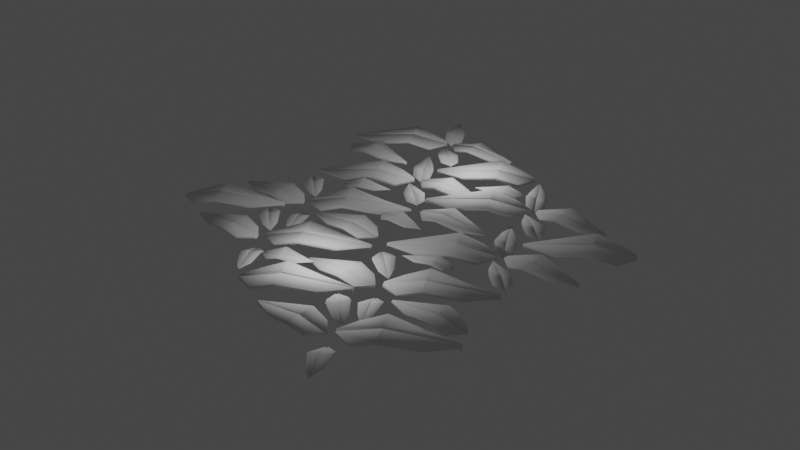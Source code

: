 # Source: Leaves.blend  (saved by Blender 3.0.42; exported with 4.5.12 LTS)
import bpy
from mathutils import Matrix  # noqa: F401  (used for matrix-valued properties, if any)

bpy.ops.wm.read_factory_settings(use_empty=True)
scene = bpy.context.scene
scene.name = 'Scene'

# ---- collections
col_collection = bpy.data.collections.new('Collection'); scene.collection.children.link(col_collection)

# ---- world
world_world = bpy.data.worlds.new('World'); scene.world = world_world
world_world.use_nodes = True; world_world.node_tree.nodes.clear()
_N = world_world.node_tree.nodes; _L = world_world.node_tree.links
n0 = _N.new('ShaderNodeOutputWorld'); n0.name = 'World Output'; n0.location = (300, 300)
n1 = _N.new('ShaderNodeBackground'); n1.name = 'Background'; n1.location = (10, 300)
n1.inputs[0].default_value = (0.05088, 0.05088, 0.05088, 1.0)
_L.new(n1.outputs[0], n0.inputs[0])
n0.is_active_output = True
world_world.color = (0.05088, 0.05088, 0.05088)
world_world.use_sun_shadow = False
world_world.sun_shadow_jitter_overblur = 0.0

# ---- lights
light_light = bpy.data.lights.new('Light', 'POINT')
light_light.transmission_factor = 0.0
light_light.energy = 1000.0
light_light.shadow_soft_size = 0.1
light_light.shadow_maximum_resolution = 0.006
light_light.use_absolute_resolution = True
light_light_004 = bpy.data.lights.new('Light.004', 'POINT')
light_light_004.transmission_factor = 0.0
light_light_004.energy = 1000.0
light_light_004.shadow_soft_size = 0.1
light_light_004.shadow_maximum_resolution = 0.006
light_light_004.use_absolute_resolution = True

# ---- meshes
me_plane = bpy.data.meshes.new('Plane')
me_plane.from_pydata([(-2.046, -1.289, -0.1328), (1.895, -1.001, -0.1328), (-2.046, 1.287, -0.1328), (1.895, 0.9992, -0.1328), (3.983, 0.003312, -0.3067), (-3.146, 0.003312, -0.3067), (-0.4562, -1.518, 0.37), (-0.4562, 1.516, 0.37), (-0.4901, 0.003312, 0.196), (-3.117, -0.1611, -0.1328), (-3.117, 0.1595, -0.1328), (4.012, 0.01854, -0.1328), (4.012, -0.02019, -0.1328), (-0.4609, -0.09041, 0.37), (-0.4609, 0.08875, 0.37)], [], [(6, 1, 12, 13), (11, 14, 8, 4), (10, 14, 7, 2), (14, 11, 3, 7), (8, 5, 9, 13), (4, 8, 13, 12), (0, 6, 13, 9), (14, 10, 5, 8)])
me_plane.polygons.foreach_set('use_smooth', [True] * 8)
_uv = me_plane.uv_layers.new(name='UVMap')
_uv.uv.foreach_set('vector', [0.4988, 0.0, 1.0, 0.0, 1.265, 0.4552, 0.4981, 0.4705, 1.265, 0.5448, 0.4981, 0.5295, 0.4897, 0.5014, 1.26, 0.5021, -0.2704, 0.5348, 0.4981, 0.5295, 0.4988, 1.0, 0.0, 1.0, 0.4981, 0.5295, 1.265, 0.5448, 1.0, 1.0, 0.4988, 1.0, 0.4897, 0.5014, -0.2788, 0.5016, -0.2704, 0.4652, 0.4981, 0.4705, 1.26, 0.5021, 0.4897, 0.5014, 0.4981, 0.4705, 1.265, 0.4552, 0.0, 0.0, 0.4988, 0.0, 0.4981, 0.4705, -0.2704, 0.4652, 0.4981, 0.5295, -0.2704, 0.5348, -0.2788, 0.5016, 0.4897, 0.5014])
me_plane.use_remesh_fix_poles = True
me_plane.use_remesh_preserve_attributes = False
me_plane.update()
me_plane_001 = bpy.data.meshes.new('Plane.001')
me_plane_001.from_pydata([(-2.046, -1.289, -0.1328), (1.895, -1.001, -0.1328), (-2.046, 1.287, -0.1328), (1.895, 0.9992, -0.1328), (3.983, 0.003312, -0.3067), (-3.146, 0.003312, -0.3067), (-0.4562, -1.518, 0.37), (-0.4562, 1.516, 0.37), (-0.4901, 0.003312, 0.196), (-3.117, -0.1611, -0.1328), (-3.117, 0.1595, -0.1328), (4.012, 0.01854, -0.1328), (4.012, -0.02019, -0.1328), (-0.4609, -0.09041, 0.37), (-0.4609, 0.08875, 0.37)], [], [(6, 1, 12, 13), (11, 14, 8, 4), (10, 14, 7, 2), (14, 11, 3, 7), (8, 5, 9, 13), (4, 8, 13, 12), (0, 6, 13, 9), (14, 10, 5, 8)])
me_plane_001.polygons.foreach_set('use_smooth', [True] * 8)
_uv = me_plane_001.uv_layers.new(name='UVMap')
_uv.uv.foreach_set('vector', [0.4988, 0.0, 1.0, 0.0, 1.265, 0.4552, 0.4981, 0.4705, 1.265, 0.5448, 0.4981, 0.5295, 0.4897, 0.5014, 1.26, 0.5021, -0.2704, 0.5348, 0.4981, 0.5295, 0.4988, 1.0, 0.0, 1.0, 0.4981, 0.5295, 1.265, 0.5448, 1.0, 1.0, 0.4988, 1.0, 0.4897, 0.5014, -0.2788, 0.5016, -0.2704, 0.4652, 0.4981, 0.4705, 1.26, 0.5021, 0.4897, 0.5014, 0.4981, 0.4705, 1.265, 0.4552, 0.0, 0.0, 0.4988, 0.0, 0.4981, 0.4705, -0.2704, 0.4652, 0.4981, 0.5295, -0.2704, 0.5348, -0.2788, 0.5016, 0.4897, 0.5014])
me_plane_001.use_remesh_fix_poles = True
me_plane_001.use_remesh_preserve_attributes = False
me_plane_001.update()
me_plane_002 = bpy.data.meshes.new('Plane.002')
me_plane_002.from_pydata([(-2.046, -1.289, -0.1328), (1.895, -1.001, -0.1328), (-2.046, 1.287, -0.1328), (1.895, 0.9992, -0.1328), (3.983, 0.003312, -0.3067), (-3.146, 0.003312, -0.3067), (-0.4562, -1.518, 0.37), (-0.4562, 1.516, 0.37), (-0.4901, 0.003312, 0.196), (-3.117, -0.1611, -0.1328), (-3.117, 0.1595, -0.1328), (4.012, 0.01854, -0.1328), (4.012, -0.02019, -0.1328), (-0.4609, -0.09041, 0.37), (-0.4609, 0.08875, 0.37)], [], [(6, 1, 12, 13), (11, 14, 8, 4), (10, 14, 7, 2), (14, 11, 3, 7), (8, 5, 9, 13), (4, 8, 13, 12), (0, 6, 13, 9), (14, 10, 5, 8)])
me_plane_002.polygons.foreach_set('use_smooth', [True] * 8)
_uv = me_plane_002.uv_layers.new(name='UVMap')
_uv.uv.foreach_set('vector', [0.4988, 0.0, 1.0, 0.0, 1.265, 0.4552, 0.4981, 0.4705, 1.265, 0.5448, 0.4981, 0.5295, 0.4897, 0.5014, 1.26, 0.5021, -0.2704, 0.5348, 0.4981, 0.5295, 0.4988, 1.0, 0.0, 1.0, 0.4981, 0.5295, 1.265, 0.5448, 1.0, 1.0, 0.4988, 1.0, 0.4897, 0.5014, -0.2788, 0.5016, -0.2704, 0.4652, 0.4981, 0.4705, 1.26, 0.5021, 0.4897, 0.5014, 0.4981, 0.4705, 1.265, 0.4552, 0.0, 0.0, 0.4988, 0.0, 0.4981, 0.4705, -0.2704, 0.4652, 0.4981, 0.5295, -0.2704, 0.5348, -0.2788, 0.5016, 0.4897, 0.5014])
me_plane_002.use_remesh_fix_poles = True
me_plane_002.use_remesh_preserve_attributes = False
me_plane_002.update()
me_plane_003 = bpy.data.meshes.new('Plane.003')
me_plane_003.from_pydata([(-2.046, -1.289, -0.1328), (1.895, -1.001, -0.1328), (-2.046, 1.287, -0.1328), (1.895, 0.9992, -0.1328), (3.983, 0.003312, -0.3067), (-3.146, 0.003312, -0.3067), (-0.4562, -1.518, 0.37), (-0.4562, 1.516, 0.37), (-0.4901, 0.003312, 0.196), (-3.117, -0.1611, -0.1328), (-3.117, 0.1595, -0.1328), (4.012, 0.01854, -0.1328), (4.012, -0.02019, -0.1328), (-0.4609, -0.09041, 0.37), (-0.4609, 0.08875, 0.37)], [], [(6, 1, 12, 13), (11, 14, 8, 4), (10, 14, 7, 2), (14, 11, 3, 7), (8, 5, 9, 13), (4, 8, 13, 12), (0, 6, 13, 9), (14, 10, 5, 8)])
me_plane_003.polygons.foreach_set('use_smooth', [True] * 8)
_uv = me_plane_003.uv_layers.new(name='UVMap')
_uv.uv.foreach_set('vector', [0.4988, 0.0, 1.0, 0.0, 1.265, 0.4552, 0.4981, 0.4705, 1.265, 0.5448, 0.4981, 0.5295, 0.4897, 0.5014, 1.26, 0.5021, -0.2704, 0.5348, 0.4981, 0.5295, 0.4988, 1.0, 0.0, 1.0, 0.4981, 0.5295, 1.265, 0.5448, 1.0, 1.0, 0.4988, 1.0, 0.4897, 0.5014, -0.2788, 0.5016, -0.2704, 0.4652, 0.4981, 0.4705, 1.26, 0.5021, 0.4897, 0.5014, 0.4981, 0.4705, 1.265, 0.4552, 0.0, 0.0, 0.4988, 0.0, 0.4981, 0.4705, -0.2704, 0.4652, 0.4981, 0.5295, -0.2704, 0.5348, -0.2788, 0.5016, 0.4897, 0.5014])
me_plane_003.use_remesh_fix_poles = True
me_plane_003.use_remesh_preserve_attributes = False
me_plane_003.update()
me_plane_004 = bpy.data.meshes.new('Plane.004')
me_plane_004.from_pydata([(-2.046, -1.289, -0.1328), (1.895, -1.001, -0.1328), (-2.046, 1.287, -0.1328), (1.895, 0.9992, -0.1328), (3.983, 0.003312, -0.3067), (-3.146, 0.003312, -0.3067), (-0.4562, -1.518, 0.37), (-0.4562, 1.516, 0.37), (-0.4901, 0.003312, 0.196), (-3.117, -0.1611, -0.1328), (-3.117, 0.1595, -0.1328), (4.012, 0.01854, -0.1328), (4.012, -0.02019, -0.1328), (-0.4609, -0.09041, 0.37), (-0.4609, 0.08875, 0.37)], [], [(6, 1, 12, 13), (11, 14, 8, 4), (10, 14, 7, 2), (14, 11, 3, 7), (8, 5, 9, 13), (4, 8, 13, 12), (0, 6, 13, 9), (14, 10, 5, 8)])
me_plane_004.polygons.foreach_set('use_smooth', [True] * 8)
_uv = me_plane_004.uv_layers.new(name='UVMap')
_uv.uv.foreach_set('vector', [0.4988, 0.0, 1.0, 0.0, 1.265, 0.4552, 0.4981, 0.4705, 1.265, 0.5448, 0.4981, 0.5295, 0.4897, 0.5014, 1.26, 0.5021, -0.2704, 0.5348, 0.4981, 0.5295, 0.4988, 1.0, 0.0, 1.0, 0.4981, 0.5295, 1.265, 0.5448, 1.0, 1.0, 0.4988, 1.0, 0.4897, 0.5014, -0.2788, 0.5016, -0.2704, 0.4652, 0.4981, 0.4705, 1.26, 0.5021, 0.4897, 0.5014, 0.4981, 0.4705, 1.265, 0.4552, 0.0, 0.0, 0.4988, 0.0, 0.4981, 0.4705, -0.2704, 0.4652, 0.4981, 0.5295, -0.2704, 0.5348, -0.2788, 0.5016, 0.4897, 0.5014])
me_plane_004.use_remesh_fix_poles = True
me_plane_004.use_remesh_preserve_attributes = False
me_plane_004.update()
me_plane_005 = bpy.data.meshes.new('Plane.005')
me_plane_005.from_pydata([(-2.046, -1.289, -0.1328), (1.895, -1.001, -0.1328), (-2.046, 1.287, -0.1328), (1.895, 0.9992, -0.1328), (3.983, 0.003312, -0.3067), (-3.146, 0.003312, -0.3067), (-0.4562, -1.518, 0.37), (-0.4562, 1.516, 0.37), (-0.4901, 0.003312, 0.196), (-3.117, -0.1611, -0.1328), (-3.117, 0.1595, -0.1328), (4.012, 0.01854, -0.1328), (4.012, -0.02019, -0.1328), (-0.4609, -0.09041, 0.37), (-0.4609, 0.08875, 0.37)], [], [(6, 1, 12, 13), (11, 14, 8, 4), (10, 14, 7, 2), (14, 11, 3, 7), (8, 5, 9, 13), (4, 8, 13, 12), (0, 6, 13, 9), (14, 10, 5, 8)])
me_plane_005.polygons.foreach_set('use_smooth', [True] * 8)
_uv = me_plane_005.uv_layers.new(name='UVMap')
_uv.uv.foreach_set('vector', [0.4988, 0.0, 1.0, 0.0, 1.265, 0.4552, 0.4981, 0.4705, 1.265, 0.5448, 0.4981, 0.5295, 0.4897, 0.5014, 1.26, 0.5021, -0.2704, 0.5348, 0.4981, 0.5295, 0.4988, 1.0, 0.0, 1.0, 0.4981, 0.5295, 1.265, 0.5448, 1.0, 1.0, 0.4988, 1.0, 0.4897, 0.5014, -0.2788, 0.5016, -0.2704, 0.4652, 0.4981, 0.4705, 1.26, 0.5021, 0.4897, 0.5014, 0.4981, 0.4705, 1.265, 0.4552, 0.0, 0.0, 0.4988, 0.0, 0.4981, 0.4705, -0.2704, 0.4652, 0.4981, 0.5295, -0.2704, 0.5348, -0.2788, 0.5016, 0.4897, 0.5014])
me_plane_005.use_remesh_fix_poles = True
me_plane_005.use_remesh_preserve_attributes = False
me_plane_005.update()
me_plane_006 = bpy.data.meshes.new('Plane.006')
me_plane_006.from_pydata([(-2.046, -1.289, -0.1328), (1.895, -1.001, -0.1328), (-2.046, 1.287, -0.1328), (1.895, 0.9992, -0.1328), (3.983, 0.003312, -0.3067), (-3.146, 0.003312, -0.3067), (-0.4562, -1.518, 0.37), (-0.4562, 1.516, 0.37), (-0.4901, 0.003312, 0.196), (-3.117, -0.1611, -0.1328), (-3.117, 0.1595, -0.1328), (4.012, 0.01854, -0.1328), (4.012, -0.02019, -0.1328), (-0.4609, -0.09041, 0.37), (-0.4609, 0.08875, 0.37)], [], [(6, 1, 12, 13), (11, 14, 8, 4), (10, 14, 7, 2), (14, 11, 3, 7), (8, 5, 9, 13), (4, 8, 13, 12), (0, 6, 13, 9), (14, 10, 5, 8)])
me_plane_006.polygons.foreach_set('use_smooth', [True] * 8)
_uv = me_plane_006.uv_layers.new(name='UVMap')
_uv.uv.foreach_set('vector', [0.4988, 0.0, 1.0, 0.0, 1.265, 0.4552, 0.4981, 0.4705, 1.265, 0.5448, 0.4981, 0.5295, 0.4897, 0.5014, 1.26, 0.5021, -0.2704, 0.5348, 0.4981, 0.5295, 0.4988, 1.0, 0.0, 1.0, 0.4981, 0.5295, 1.265, 0.5448, 1.0, 1.0, 0.4988, 1.0, 0.4897, 0.5014, -0.2788, 0.5016, -0.2704, 0.4652, 0.4981, 0.4705, 1.26, 0.5021, 0.4897, 0.5014, 0.4981, 0.4705, 1.265, 0.4552, 0.0, 0.0, 0.4988, 0.0, 0.4981, 0.4705, -0.2704, 0.4652, 0.4981, 0.5295, -0.2704, 0.5348, -0.2788, 0.5016, 0.4897, 0.5014])
me_plane_006.use_remesh_fix_poles = True
me_plane_006.use_remesh_preserve_attributes = False
me_plane_006.update()
me_plane_007 = bpy.data.meshes.new('Plane.007')
me_plane_007.from_pydata([(-2.046, -1.289, -0.1328), (1.895, -1.001, -0.1328), (-2.046, 1.287, -0.1328), (1.895, 0.9992, -0.1328), (3.983, 0.003312, -0.3067), (-3.146, 0.003312, -0.3067), (-0.4562, -1.518, 0.37), (-0.4562, 1.516, 0.37), (-0.4901, 0.003312, 0.196), (-3.117, -0.1611, -0.1328), (-3.117, 0.1595, -0.1328), (4.012, 0.01854, -0.1328), (4.012, -0.02019, -0.1328), (-0.4609, -0.09041, 0.37), (-0.4609, 0.08875, 0.37)], [], [(6, 1, 12, 13), (11, 14, 8, 4), (10, 14, 7, 2), (14, 11, 3, 7), (8, 5, 9, 13), (4, 8, 13, 12), (0, 6, 13, 9), (14, 10, 5, 8)])
me_plane_007.polygons.foreach_set('use_smooth', [True] * 8)
_uv = me_plane_007.uv_layers.new(name='UVMap')
_uv.uv.foreach_set('vector', [0.4988, 0.0, 1.0, 0.0, 1.265, 0.4552, 0.4981, 0.4705, 1.265, 0.5448, 0.4981, 0.5295, 0.4897, 0.5014, 1.26, 0.5021, -0.2704, 0.5348, 0.4981, 0.5295, 0.4988, 1.0, 0.0, 1.0, 0.4981, 0.5295, 1.265, 0.5448, 1.0, 1.0, 0.4988, 1.0, 0.4897, 0.5014, -0.2788, 0.5016, -0.2704, 0.4652, 0.4981, 0.4705, 1.26, 0.5021, 0.4897, 0.5014, 0.4981, 0.4705, 1.265, 0.4552, 0.0, 0.0, 0.4988, 0.0, 0.4981, 0.4705, -0.2704, 0.4652, 0.4981, 0.5295, -0.2704, 0.5348, -0.2788, 0.5016, 0.4897, 0.5014])
me_plane_007.use_remesh_fix_poles = True
me_plane_007.use_remesh_preserve_attributes = False
me_plane_007.update()
me_plane_008 = bpy.data.meshes.new('Plane.008')
me_plane_008.from_pydata([(-2.046, -1.289, -0.1328), (1.895, -1.001, -0.1328), (-2.046, 1.287, -0.1328), (1.895, 0.9992, -0.1328), (3.983, 0.003312, -0.3067), (-3.146, 0.003312, -0.3067), (-0.4562, -1.518, 0.37), (-0.4562, 1.516, 0.37), (-0.4901, 0.003312, 0.196), (-3.117, -0.1611, -0.1328), (-3.117, 0.1595, -0.1328), (4.012, 0.01854, -0.1328), (4.012, -0.02019, -0.1328), (-0.4609, -0.09041, 0.37), (-0.4609, 0.08875, 0.37)], [], [(6, 1, 12, 13), (11, 14, 8, 4), (10, 14, 7, 2), (14, 11, 3, 7), (8, 5, 9, 13), (4, 8, 13, 12), (0, 6, 13, 9), (14, 10, 5, 8)])
me_plane_008.polygons.foreach_set('use_smooth', [True] * 8)
_uv = me_plane_008.uv_layers.new(name='UVMap')
_uv.uv.foreach_set('vector', [0.4988, 0.0, 1.0, 0.0, 1.265, 0.4552, 0.4981, 0.4705, 1.265, 0.5448, 0.4981, 0.5295, 0.4897, 0.5014, 1.26, 0.5021, -0.2704, 0.5348, 0.4981, 0.5295, 0.4988, 1.0, 0.0, 1.0, 0.4981, 0.5295, 1.265, 0.5448, 1.0, 1.0, 0.4988, 1.0, 0.4897, 0.5014, -0.2788, 0.5016, -0.2704, 0.4652, 0.4981, 0.4705, 1.26, 0.5021, 0.4897, 0.5014, 0.4981, 0.4705, 1.265, 0.4552, 0.0, 0.0, 0.4988, 0.0, 0.4981, 0.4705, -0.2704, 0.4652, 0.4981, 0.5295, -0.2704, 0.5348, -0.2788, 0.5016, 0.4897, 0.5014])
me_plane_008.use_remesh_fix_poles = True
me_plane_008.use_remesh_preserve_attributes = False
me_plane_008.update()
me_plane_009 = bpy.data.meshes.new('Plane.009')
me_plane_009.from_pydata([(-2.046, -1.289, -0.1328), (1.895, -1.001, -0.1328), (-2.046, 1.287, -0.1328), (1.895, 0.9992, -0.1328), (3.983, 0.003312, -0.3067), (-3.146, 0.003312, -0.3067), (-0.4562, -1.518, 0.37), (-0.4562, 1.516, 0.37), (-0.4901, 0.003312, 0.196), (-3.117, -0.1611, -0.1328), (-3.117, 0.1595, -0.1328), (4.012, 0.01854, -0.1328), (4.012, -0.02019, -0.1328), (-0.4609, -0.09041, 0.37), (-0.4609, 0.08875, 0.37)], [], [(6, 1, 12, 13), (11, 14, 8, 4), (10, 14, 7, 2), (14, 11, 3, 7), (8, 5, 9, 13), (4, 8, 13, 12), (0, 6, 13, 9), (14, 10, 5, 8)])
me_plane_009.polygons.foreach_set('use_smooth', [True] * 8)
_uv = me_plane_009.uv_layers.new(name='UVMap')
_uv.uv.foreach_set('vector', [0.4988, 0.0, 1.0, 0.0, 1.265, 0.4552, 0.4981, 0.4705, 1.265, 0.5448, 0.4981, 0.5295, 0.4897, 0.5014, 1.26, 0.5021, -0.2704, 0.5348, 0.4981, 0.5295, 0.4988, 1.0, 0.0, 1.0, 0.4981, 0.5295, 1.265, 0.5448, 1.0, 1.0, 0.4988, 1.0, 0.4897, 0.5014, -0.2788, 0.5016, -0.2704, 0.4652, 0.4981, 0.4705, 1.26, 0.5021, 0.4897, 0.5014, 0.4981, 0.4705, 1.265, 0.4552, 0.0, 0.0, 0.4988, 0.0, 0.4981, 0.4705, -0.2704, 0.4652, 0.4981, 0.5295, -0.2704, 0.5348, -0.2788, 0.5016, 0.4897, 0.5014])
me_plane_009.use_remesh_fix_poles = True
me_plane_009.use_remesh_preserve_attributes = False
me_plane_009.update()
me_plane_010 = bpy.data.meshes.new('Plane.010')
me_plane_010.from_pydata([(-2.046, -1.289, -0.1328), (1.895, -1.001, -0.1328), (-2.046, 1.287, -0.1328), (1.895, 0.9992, -0.1328), (3.983, 0.003312, -0.3067), (-3.146, 0.003312, -0.3067), (-0.4562, -1.518, 0.37), (-0.4562, 1.516, 0.37), (-0.4901, 0.003312, 0.196), (-3.117, -0.1611, -0.1328), (-3.117, 0.1595, -0.1328), (4.012, 0.01854, -0.1328), (4.012, -0.02019, -0.1328), (-0.4609, -0.09041, 0.37), (-0.4609, 0.08875, 0.37)], [], [(6, 1, 12, 13), (11, 14, 8, 4), (10, 14, 7, 2), (14, 11, 3, 7), (8, 5, 9, 13), (4, 8, 13, 12), (0, 6, 13, 9), (14, 10, 5, 8)])
me_plane_010.polygons.foreach_set('use_smooth', [True] * 8)
_uv = me_plane_010.uv_layers.new(name='UVMap')
_uv.uv.foreach_set('vector', [0.4988, 0.0, 1.0, 0.0, 1.265, 0.4552, 0.4981, 0.4705, 1.265, 0.5448, 0.4981, 0.5295, 0.4897, 0.5014, 1.26, 0.5021, -0.2704, 0.5348, 0.4981, 0.5295, 0.4988, 1.0, 0.0, 1.0, 0.4981, 0.5295, 1.265, 0.5448, 1.0, 1.0, 0.4988, 1.0, 0.4897, 0.5014, -0.2788, 0.5016, -0.2704, 0.4652, 0.4981, 0.4705, 1.26, 0.5021, 0.4897, 0.5014, 0.4981, 0.4705, 1.265, 0.4552, 0.0, 0.0, 0.4988, 0.0, 0.4981, 0.4705, -0.2704, 0.4652, 0.4981, 0.5295, -0.2704, 0.5348, -0.2788, 0.5016, 0.4897, 0.5014])
me_plane_010.use_remesh_fix_poles = True
me_plane_010.use_remesh_preserve_attributes = False
me_plane_010.update()
me_plane_011 = bpy.data.meshes.new('Plane.011')
me_plane_011.from_pydata([(-2.046, -1.289, -0.1328), (1.895, -1.001, -0.1328), (-2.046, 1.287, -0.1328), (1.895, 0.9992, -0.1328), (3.983, 0.003312, -0.3067), (-3.146, 0.003312, -0.3067), (-0.4562, -1.518, 0.37), (-0.4562, 1.516, 0.37), (-0.4901, 0.003312, 0.196), (-3.117, -0.1611, -0.1328), (-3.117, 0.1595, -0.1328), (4.012, 0.01854, -0.1328), (4.012, -0.02019, -0.1328), (-0.4609, -0.09041, 0.37), (-0.4609, 0.08875, 0.37)], [], [(6, 1, 12, 13), (11, 14, 8, 4), (10, 14, 7, 2), (14, 11, 3, 7), (8, 5, 9, 13), (4, 8, 13, 12), (0, 6, 13, 9), (14, 10, 5, 8)])
me_plane_011.polygons.foreach_set('use_smooth', [True] * 8)
_uv = me_plane_011.uv_layers.new(name='UVMap')
_uv.uv.foreach_set('vector', [0.4988, 0.0, 1.0, 0.0, 1.265, 0.4552, 0.4981, 0.4705, 1.265, 0.5448, 0.4981, 0.5295, 0.4897, 0.5014, 1.26, 0.5021, -0.2704, 0.5348, 0.4981, 0.5295, 0.4988, 1.0, 0.0, 1.0, 0.4981, 0.5295, 1.265, 0.5448, 1.0, 1.0, 0.4988, 1.0, 0.4897, 0.5014, -0.2788, 0.5016, -0.2704, 0.4652, 0.4981, 0.4705, 1.26, 0.5021, 0.4897, 0.5014, 0.4981, 0.4705, 1.265, 0.4552, 0.0, 0.0, 0.4988, 0.0, 0.4981, 0.4705, -0.2704, 0.4652, 0.4981, 0.5295, -0.2704, 0.5348, -0.2788, 0.5016, 0.4897, 0.5014])
me_plane_011.use_remesh_fix_poles = True
me_plane_011.use_remesh_preserve_attributes = False
me_plane_011.update()
me_plane_012 = bpy.data.meshes.new('Plane.012')
me_plane_012.from_pydata([(-2.046, -1.289, -0.1328), (1.895, -1.001, -0.1328), (-2.046, 1.287, -0.1328), (1.895, 0.9992, -0.1328), (3.983, 0.003312, -0.3067), (-3.146, 0.003312, -0.3067), (-0.4562, -1.518, 0.37), (-0.4562, 1.516, 0.37), (-0.4901, 0.003312, 0.196), (-3.117, -0.1611, -0.1328), (-3.117, 0.1595, -0.1328), (4.012, 0.01854, -0.1328), (4.012, -0.02019, -0.1328), (-0.4609, -0.09041, 0.37), (-0.4609, 0.08875, 0.37)], [], [(6, 1, 12, 13), (11, 14, 8, 4), (10, 14, 7, 2), (14, 11, 3, 7), (8, 5, 9, 13), (4, 8, 13, 12), (0, 6, 13, 9), (14, 10, 5, 8)])
me_plane_012.polygons.foreach_set('use_smooth', [True] * 8)
_uv = me_plane_012.uv_layers.new(name='UVMap')
_uv.uv.foreach_set('vector', [0.4988, 0.0, 1.0, 0.0, 1.265, 0.4552, 0.4981, 0.4705, 1.265, 0.5448, 0.4981, 0.5295, 0.4897, 0.5014, 1.26, 0.5021, -0.2704, 0.5348, 0.4981, 0.5295, 0.4988, 1.0, 0.0, 1.0, 0.4981, 0.5295, 1.265, 0.5448, 1.0, 1.0, 0.4988, 1.0, 0.4897, 0.5014, -0.2788, 0.5016, -0.2704, 0.4652, 0.4981, 0.4705, 1.26, 0.5021, 0.4897, 0.5014, 0.4981, 0.4705, 1.265, 0.4552, 0.0, 0.0, 0.4988, 0.0, 0.4981, 0.4705, -0.2704, 0.4652, 0.4981, 0.5295, -0.2704, 0.5348, -0.2788, 0.5016, 0.4897, 0.5014])
me_plane_012.use_remesh_fix_poles = True
me_plane_012.use_remesh_preserve_attributes = False
me_plane_012.update()
me_plane_013 = bpy.data.meshes.new('Plane.013')
me_plane_013.from_pydata([(-2.046, -1.289, -0.1328), (1.895, -1.001, -0.1328), (-2.046, 1.287, -0.1328), (1.895, 0.9992, -0.1328), (3.983, 0.003312, -0.3067), (-3.146, 0.003312, -0.3067), (-0.4562, -1.518, 0.37), (-0.4562, 1.516, 0.37), (-0.4901, 0.003312, 0.196), (-3.117, -0.1611, -0.1328), (-3.117, 0.1595, -0.1328), (4.012, 0.01854, -0.1328), (4.012, -0.02019, -0.1328), (-0.4609, -0.09041, 0.37), (-0.4609, 0.08875, 0.37)], [], [(6, 1, 12, 13), (11, 14, 8, 4), (10, 14, 7, 2), (14, 11, 3, 7), (8, 5, 9, 13), (4, 8, 13, 12), (0, 6, 13, 9), (14, 10, 5, 8)])
me_plane_013.polygons.foreach_set('use_smooth', [True] * 8)
_uv = me_plane_013.uv_layers.new(name='UVMap')
_uv.uv.foreach_set('vector', [0.4988, 0.0, 1.0, 0.0, 1.265, 0.4552, 0.4981, 0.4705, 1.265, 0.5448, 0.4981, 0.5295, 0.4897, 0.5014, 1.26, 0.5021, -0.2704, 0.5348, 0.4981, 0.5295, 0.4988, 1.0, 0.0, 1.0, 0.4981, 0.5295, 1.265, 0.5448, 1.0, 1.0, 0.4988, 1.0, 0.4897, 0.5014, -0.2788, 0.5016, -0.2704, 0.4652, 0.4981, 0.4705, 1.26, 0.5021, 0.4897, 0.5014, 0.4981, 0.4705, 1.265, 0.4552, 0.0, 0.0, 0.4988, 0.0, 0.4981, 0.4705, -0.2704, 0.4652, 0.4981, 0.5295, -0.2704, 0.5348, -0.2788, 0.5016, 0.4897, 0.5014])
me_plane_013.use_remesh_fix_poles = True
me_plane_013.use_remesh_preserve_attributes = False
me_plane_013.update()
me_plane_014 = bpy.data.meshes.new('Plane.014')
me_plane_014.from_pydata([(-2.046, -1.289, -0.1328), (1.895, -1.001, -0.1328), (-2.046, 1.287, -0.1328), (1.895, 0.9992, -0.1328), (3.983, 0.003312, -0.3067), (-3.146, 0.003312, -0.3067), (-0.4562, -1.518, 0.37), (-0.4562, 1.516, 0.37), (-0.4901, 0.003312, 0.196), (-3.117, -0.1611, -0.1328), (-3.117, 0.1595, -0.1328), (4.012, 0.01854, -0.1328), (4.012, -0.02019, -0.1328), (-0.4609, -0.09041, 0.37), (-0.4609, 0.08875, 0.37)], [], [(6, 1, 12, 13), (11, 14, 8, 4), (10, 14, 7, 2), (14, 11, 3, 7), (8, 5, 9, 13), (4, 8, 13, 12), (0, 6, 13, 9), (14, 10, 5, 8)])
me_plane_014.polygons.foreach_set('use_smooth', [True] * 8)
_uv = me_plane_014.uv_layers.new(name='UVMap')
_uv.uv.foreach_set('vector', [0.4988, 0.0, 1.0, 0.0, 1.265, 0.4552, 0.4981, 0.4705, 1.265, 0.5448, 0.4981, 0.5295, 0.4897, 0.5014, 1.26, 0.5021, -0.2704, 0.5348, 0.4981, 0.5295, 0.4988, 1.0, 0.0, 1.0, 0.4981, 0.5295, 1.265, 0.5448, 1.0, 1.0, 0.4988, 1.0, 0.4897, 0.5014, -0.2788, 0.5016, -0.2704, 0.4652, 0.4981, 0.4705, 1.26, 0.5021, 0.4897, 0.5014, 0.4981, 0.4705, 1.265, 0.4552, 0.0, 0.0, 0.4988, 0.0, 0.4981, 0.4705, -0.2704, 0.4652, 0.4981, 0.5295, -0.2704, 0.5348, -0.2788, 0.5016, 0.4897, 0.5014])
me_plane_014.use_remesh_fix_poles = True
me_plane_014.use_remesh_preserve_attributes = False
me_plane_014.update()
me_plane_015 = bpy.data.meshes.new('Plane.015')
me_plane_015.from_pydata([(-2.046, -1.289, -0.1328), (1.895, -1.001, -0.1328), (-2.046, 1.287, -0.1328), (1.895, 0.9992, -0.1328), (3.983, 0.003312, -0.3067), (-3.146, 0.003312, -0.3067), (-0.4562, -1.518, 0.37), (-0.4562, 1.516, 0.37), (-0.4901, 0.003312, 0.196), (-3.117, -0.1611, -0.1328), (-3.117, 0.1595, -0.1328), (4.012, 0.01854, -0.1328), (4.012, -0.02019, -0.1328), (-0.4609, -0.09041, 0.37), (-0.4609, 0.08875, 0.37)], [], [(6, 1, 12, 13), (11, 14, 8, 4), (10, 14, 7, 2), (14, 11, 3, 7), (8, 5, 9, 13), (4, 8, 13, 12), (0, 6, 13, 9), (14, 10, 5, 8)])
me_plane_015.polygons.foreach_set('use_smooth', [True] * 8)
_uv = me_plane_015.uv_layers.new(name='UVMap')
_uv.uv.foreach_set('vector', [0.4988, 0.0, 1.0, 0.0, 1.265, 0.4552, 0.4981, 0.4705, 1.265, 0.5448, 0.4981, 0.5295, 0.4897, 0.5014, 1.26, 0.5021, -0.2704, 0.5348, 0.4981, 0.5295, 0.4988, 1.0, 0.0, 1.0, 0.4981, 0.5295, 1.265, 0.5448, 1.0, 1.0, 0.4988, 1.0, 0.4897, 0.5014, -0.2788, 0.5016, -0.2704, 0.4652, 0.4981, 0.4705, 1.26, 0.5021, 0.4897, 0.5014, 0.4981, 0.4705, 1.265, 0.4552, 0.0, 0.0, 0.4988, 0.0, 0.4981, 0.4705, -0.2704, 0.4652, 0.4981, 0.5295, -0.2704, 0.5348, -0.2788, 0.5016, 0.4897, 0.5014])
me_plane_015.use_remesh_fix_poles = True
me_plane_015.use_remesh_preserve_attributes = False
me_plane_015.update()
me_plane_016 = bpy.data.meshes.new('Plane.016')
me_plane_016.from_pydata([(-2.046, -1.289, -0.1328), (1.895, -1.001, -0.1328), (-2.046, 1.287, -0.1328), (1.895, 0.9992, -0.1328), (3.983, 0.003312, -0.3067), (-3.146, 0.003312, -0.3067), (-0.4562, -1.518, 0.37), (-0.4562, 1.516, 0.37), (-0.4901, 0.003312, 0.196), (-3.117, -0.1611, -0.1328), (-3.117, 0.1595, -0.1328), (4.012, 0.01854, -0.1328), (4.012, -0.02019, -0.1328), (-0.4609, -0.09041, 0.37), (-0.4609, 0.08875, 0.37)], [], [(6, 1, 12, 13), (11, 14, 8, 4), (10, 14, 7, 2), (14, 11, 3, 7), (8, 5, 9, 13), (4, 8, 13, 12), (0, 6, 13, 9), (14, 10, 5, 8)])
me_plane_016.polygons.foreach_set('use_smooth', [True] * 8)
_uv = me_plane_016.uv_layers.new(name='UVMap')
_uv.uv.foreach_set('vector', [0.4988, 0.0, 1.0, 0.0, 1.265, 0.4552, 0.4981, 0.4705, 1.265, 0.5448, 0.4981, 0.5295, 0.4897, 0.5014, 1.26, 0.5021, -0.2704, 0.5348, 0.4981, 0.5295, 0.4988, 1.0, 0.0, 1.0, 0.4981, 0.5295, 1.265, 0.5448, 1.0, 1.0, 0.4988, 1.0, 0.4897, 0.5014, -0.2788, 0.5016, -0.2704, 0.4652, 0.4981, 0.4705, 1.26, 0.5021, 0.4897, 0.5014, 0.4981, 0.4705, 1.265, 0.4552, 0.0, 0.0, 0.4988, 0.0, 0.4981, 0.4705, -0.2704, 0.4652, 0.4981, 0.5295, -0.2704, 0.5348, -0.2788, 0.5016, 0.4897, 0.5014])
me_plane_016.use_remesh_fix_poles = True
me_plane_016.use_remesh_preserve_attributes = False
me_plane_016.update()
me_plane_017 = bpy.data.meshes.new('Plane.017')
me_plane_017.from_pydata([(-2.046, -1.289, -0.1328), (1.895, -1.001, -0.1328), (-2.046, 1.287, -0.1328), (1.895, 0.9992, -0.1328), (3.983, 0.003312, -0.3067), (-3.146, 0.003312, -0.3067), (-0.4562, -1.518, 0.37), (-0.4562, 1.516, 0.37), (-0.4901, 0.003312, 0.196), (-3.117, -0.1611, -0.1328), (-3.117, 0.1595, -0.1328), (4.012, 0.01854, -0.1328), (4.012, -0.02019, -0.1328), (-0.4609, -0.09041, 0.37), (-0.4609, 0.08875, 0.37)], [], [(6, 1, 12, 13), (11, 14, 8, 4), (10, 14, 7, 2), (14, 11, 3, 7), (8, 5, 9, 13), (4, 8, 13, 12), (0, 6, 13, 9), (14, 10, 5, 8)])
me_plane_017.polygons.foreach_set('use_smooth', [True] * 8)
_uv = me_plane_017.uv_layers.new(name='UVMap')
_uv.uv.foreach_set('vector', [0.4988, 0.0, 1.0, 0.0, 1.265, 0.4552, 0.4981, 0.4705, 1.265, 0.5448, 0.4981, 0.5295, 0.4897, 0.5014, 1.26, 0.5021, -0.2704, 0.5348, 0.4981, 0.5295, 0.4988, 1.0, 0.0, 1.0, 0.4981, 0.5295, 1.265, 0.5448, 1.0, 1.0, 0.4988, 1.0, 0.4897, 0.5014, -0.2788, 0.5016, -0.2704, 0.4652, 0.4981, 0.4705, 1.26, 0.5021, 0.4897, 0.5014, 0.4981, 0.4705, 1.265, 0.4552, 0.0, 0.0, 0.4988, 0.0, 0.4981, 0.4705, -0.2704, 0.4652, 0.4981, 0.5295, -0.2704, 0.5348, -0.2788, 0.5016, 0.4897, 0.5014])
me_plane_017.use_remesh_fix_poles = True
me_plane_017.use_remesh_preserve_attributes = False
me_plane_017.update()
me_plane_018 = bpy.data.meshes.new('Plane.018')
me_plane_018.from_pydata([(-2.046, -1.289, -0.1328), (1.895, -1.001, -0.1328), (-2.046, 1.287, -0.1328), (1.895, 0.9992, -0.1328), (3.983, 0.003312, -0.3067), (-3.146, 0.003312, -0.3067), (-0.4562, -1.518, 0.37), (-0.4562, 1.516, 0.37), (-0.4901, 0.003312, 0.196), (-3.117, -0.1611, -0.1328), (-3.117, 0.1595, -0.1328), (4.012, 0.01854, -0.1328), (4.012, -0.02019, -0.1328), (-0.4609, -0.09041, 0.37), (-0.4609, 0.08875, 0.37)], [], [(6, 1, 12, 13), (11, 14, 8, 4), (10, 14, 7, 2), (14, 11, 3, 7), (8, 5, 9, 13), (4, 8, 13, 12), (0, 6, 13, 9), (14, 10, 5, 8)])
me_plane_018.polygons.foreach_set('use_smooth', [True] * 8)
_uv = me_plane_018.uv_layers.new(name='UVMap')
_uv.uv.foreach_set('vector', [0.4988, 0.0, 1.0, 0.0, 1.265, 0.4552, 0.4981, 0.4705, 1.265, 0.5448, 0.4981, 0.5295, 0.4897, 0.5014, 1.26, 0.5021, -0.2704, 0.5348, 0.4981, 0.5295, 0.4988, 1.0, 0.0, 1.0, 0.4981, 0.5295, 1.265, 0.5448, 1.0, 1.0, 0.4988, 1.0, 0.4897, 0.5014, -0.2788, 0.5016, -0.2704, 0.4652, 0.4981, 0.4705, 1.26, 0.5021, 0.4897, 0.5014, 0.4981, 0.4705, 1.265, 0.4552, 0.0, 0.0, 0.4988, 0.0, 0.4981, 0.4705, -0.2704, 0.4652, 0.4981, 0.5295, -0.2704, 0.5348, -0.2788, 0.5016, 0.4897, 0.5014])
me_plane_018.use_remesh_fix_poles = True
me_plane_018.use_remesh_preserve_attributes = False
me_plane_018.update()
me_plane_019 = bpy.data.meshes.new('Plane.019')
me_plane_019.from_pydata([(-2.046, -1.289, -0.1328), (1.895, -1.001, -0.1328), (-2.046, 1.287, -0.1328), (1.895, 0.9992, -0.1328), (3.983, 0.003312, -0.3067), (-3.146, 0.003312, -0.3067), (-0.4562, -1.518, 0.37), (-0.4562, 1.516, 0.37), (-0.4901, 0.003312, 0.196), (-3.117, -0.1611, -0.1328), (-3.117, 0.1595, -0.1328), (4.012, 0.01854, -0.1328), (4.012, -0.02019, -0.1328), (-0.4609, -0.09041, 0.37), (-0.4609, 0.08875, 0.37)], [], [(6, 1, 12, 13), (11, 14, 8, 4), (10, 14, 7, 2), (14, 11, 3, 7), (8, 5, 9, 13), (4, 8, 13, 12), (0, 6, 13, 9), (14, 10, 5, 8)])
me_plane_019.polygons.foreach_set('use_smooth', [True] * 8)
_uv = me_plane_019.uv_layers.new(name='UVMap')
_uv.uv.foreach_set('vector', [0.4988, 0.0, 1.0, 0.0, 1.265, 0.4552, 0.4981, 0.4705, 1.265, 0.5448, 0.4981, 0.5295, 0.4897, 0.5014, 1.26, 0.5021, -0.2704, 0.5348, 0.4981, 0.5295, 0.4988, 1.0, 0.0, 1.0, 0.4981, 0.5295, 1.265, 0.5448, 1.0, 1.0, 0.4988, 1.0, 0.4897, 0.5014, -0.2788, 0.5016, -0.2704, 0.4652, 0.4981, 0.4705, 1.26, 0.5021, 0.4897, 0.5014, 0.4981, 0.4705, 1.265, 0.4552, 0.0, 0.0, 0.4988, 0.0, 0.4981, 0.4705, -0.2704, 0.4652, 0.4981, 0.5295, -0.2704, 0.5348, -0.2788, 0.5016, 0.4897, 0.5014])
me_plane_019.use_remesh_fix_poles = True
me_plane_019.use_remesh_preserve_attributes = False
me_plane_019.update()
me_plane_020 = bpy.data.meshes.new('Plane.020')
me_plane_020.from_pydata([(-2.046, -1.289, -0.1328), (1.895, -1.001, -0.1328), (-2.046, 1.287, -0.1328), (1.895, 0.9992, -0.1328), (3.983, 0.003312, -0.3067), (-3.146, 0.003312, -0.3067), (-0.4562, -1.518, 0.37), (-0.4562, 1.516, 0.37), (-0.4901, 0.003312, 0.196), (-3.117, -0.1611, -0.1328), (-3.117, 0.1595, -0.1328), (4.012, 0.01854, -0.1328), (4.012, -0.02019, -0.1328), (-0.4609, -0.09041, 0.37), (-0.4609, 0.08875, 0.37)], [], [(6, 1, 12, 13), (11, 14, 8, 4), (10, 14, 7, 2), (14, 11, 3, 7), (8, 5, 9, 13), (4, 8, 13, 12), (0, 6, 13, 9), (14, 10, 5, 8)])
me_plane_020.polygons.foreach_set('use_smooth', [True] * 8)
_uv = me_plane_020.uv_layers.new(name='UVMap')
_uv.uv.foreach_set('vector', [0.4988, 0.0, 1.0, 0.0, 1.265, 0.4552, 0.4981, 0.4705, 1.265, 0.5448, 0.4981, 0.5295, 0.4897, 0.5014, 1.26, 0.5021, -0.2704, 0.5348, 0.4981, 0.5295, 0.4988, 1.0, 0.0, 1.0, 0.4981, 0.5295, 1.265, 0.5448, 1.0, 1.0, 0.4988, 1.0, 0.4897, 0.5014, -0.2788, 0.5016, -0.2704, 0.4652, 0.4981, 0.4705, 1.26, 0.5021, 0.4897, 0.5014, 0.4981, 0.4705, 1.265, 0.4552, 0.0, 0.0, 0.4988, 0.0, 0.4981, 0.4705, -0.2704, 0.4652, 0.4981, 0.5295, -0.2704, 0.5348, -0.2788, 0.5016, 0.4897, 0.5014])
me_plane_020.use_remesh_fix_poles = True
me_plane_020.use_remesh_preserve_attributes = False
me_plane_020.update()
me_plane_021 = bpy.data.meshes.new('Plane.021')
me_plane_021.from_pydata([(-2.046, -1.289, -0.1328), (1.895, -1.001, -0.1328), (-2.046, 1.287, -0.1328), (1.895, 0.9992, -0.1328), (3.983, 0.003312, -0.3067), (-3.146, 0.003312, -0.3067), (-0.4562, -1.518, 0.37), (-0.4562, 1.516, 0.37), (-0.4901, 0.003312, 0.196), (-3.117, -0.1611, -0.1328), (-3.117, 0.1595, -0.1328), (4.012, 0.01854, -0.1328), (4.012, -0.02019, -0.1328), (-0.4609, -0.09041, 0.37), (-0.4609, 0.08875, 0.37)], [], [(6, 1, 12, 13), (11, 14, 8, 4), (10, 14, 7, 2), (14, 11, 3, 7), (8, 5, 9, 13), (4, 8, 13, 12), (0, 6, 13, 9), (14, 10, 5, 8)])
me_plane_021.polygons.foreach_set('use_smooth', [True] * 8)
_uv = me_plane_021.uv_layers.new(name='UVMap')
_uv.uv.foreach_set('vector', [0.4988, 0.0, 1.0, 0.0, 1.265, 0.4552, 0.4981, 0.4705, 1.265, 0.5448, 0.4981, 0.5295, 0.4897, 0.5014, 1.26, 0.5021, -0.2704, 0.5348, 0.4981, 0.5295, 0.4988, 1.0, 0.0, 1.0, 0.4981, 0.5295, 1.265, 0.5448, 1.0, 1.0, 0.4988, 1.0, 0.4897, 0.5014, -0.2788, 0.5016, -0.2704, 0.4652, 0.4981, 0.4705, 1.26, 0.5021, 0.4897, 0.5014, 0.4981, 0.4705, 1.265, 0.4552, 0.0, 0.0, 0.4988, 0.0, 0.4981, 0.4705, -0.2704, 0.4652, 0.4981, 0.5295, -0.2704, 0.5348, -0.2788, 0.5016, 0.4897, 0.5014])
me_plane_021.use_remesh_fix_poles = True
me_plane_021.use_remesh_preserve_attributes = False
me_plane_021.update()
me_plane_022 = bpy.data.meshes.new('Plane.022')
me_plane_022.from_pydata([(-2.046, -1.289, -0.1328), (1.895, -1.001, -0.1328), (-2.046, 1.287, -0.1328), (1.895, 0.9992, -0.1328), (3.983, 0.003312, -0.3067), (-3.146, 0.003312, -0.3067), (-0.4562, -1.518, 0.37), (-0.4562, 1.516, 0.37), (-0.4901, 0.003312, 0.196), (-3.117, -0.1611, -0.1328), (-3.117, 0.1595, -0.1328), (4.012, 0.01854, -0.1328), (4.012, -0.02019, -0.1328), (-0.4609, -0.09041, 0.37), (-0.4609, 0.08875, 0.37)], [], [(6, 1, 12, 13), (11, 14, 8, 4), (10, 14, 7, 2), (14, 11, 3, 7), (8, 5, 9, 13), (4, 8, 13, 12), (0, 6, 13, 9), (14, 10, 5, 8)])
me_plane_022.polygons.foreach_set('use_smooth', [True] * 8)
_uv = me_plane_022.uv_layers.new(name='UVMap')
_uv.uv.foreach_set('vector', [0.4988, 0.0, 1.0, 0.0, 1.265, 0.4552, 0.4981, 0.4705, 1.265, 0.5448, 0.4981, 0.5295, 0.4897, 0.5014, 1.26, 0.5021, -0.2704, 0.5348, 0.4981, 0.5295, 0.4988, 1.0, 0.0, 1.0, 0.4981, 0.5295, 1.265, 0.5448, 1.0, 1.0, 0.4988, 1.0, 0.4897, 0.5014, -0.2788, 0.5016, -0.2704, 0.4652, 0.4981, 0.4705, 1.26, 0.5021, 0.4897, 0.5014, 0.4981, 0.4705, 1.265, 0.4552, 0.0, 0.0, 0.4988, 0.0, 0.4981, 0.4705, -0.2704, 0.4652, 0.4981, 0.5295, -0.2704, 0.5348, -0.2788, 0.5016, 0.4897, 0.5014])
me_plane_022.use_remesh_fix_poles = True
me_plane_022.use_remesh_preserve_attributes = False
me_plane_022.update()
me_plane_023 = bpy.data.meshes.new('Plane.023')
me_plane_023.from_pydata([(-2.046, -1.289, -0.1328), (1.895, -1.001, -0.1328), (-2.046, 1.287, -0.1328), (1.895, 0.9992, -0.1328), (3.983, 0.003312, -0.3067), (-3.146, 0.003312, -0.3067), (-0.4562, -1.518, 0.37), (-0.4562, 1.516, 0.37), (-0.4901, 0.003312, 0.196), (-3.117, -0.1611, -0.1328), (-3.117, 0.1595, -0.1328), (4.012, 0.01854, -0.1328), (4.012, -0.02019, -0.1328), (-0.4609, -0.09041, 0.37), (-0.4609, 0.08875, 0.37)], [], [(6, 1, 12, 13), (11, 14, 8, 4), (10, 14, 7, 2), (14, 11, 3, 7), (8, 5, 9, 13), (4, 8, 13, 12), (0, 6, 13, 9), (14, 10, 5, 8)])
me_plane_023.polygons.foreach_set('use_smooth', [True] * 8)
_uv = me_plane_023.uv_layers.new(name='UVMap')
_uv.uv.foreach_set('vector', [0.4988, 0.0, 1.0, 0.0, 1.265, 0.4552, 0.4981, 0.4705, 1.265, 0.5448, 0.4981, 0.5295, 0.4897, 0.5014, 1.26, 0.5021, -0.2704, 0.5348, 0.4981, 0.5295, 0.4988, 1.0, 0.0, 1.0, 0.4981, 0.5295, 1.265, 0.5448, 1.0, 1.0, 0.4988, 1.0, 0.4897, 0.5014, -0.2788, 0.5016, -0.2704, 0.4652, 0.4981, 0.4705, 1.26, 0.5021, 0.4897, 0.5014, 0.4981, 0.4705, 1.265, 0.4552, 0.0, 0.0, 0.4988, 0.0, 0.4981, 0.4705, -0.2704, 0.4652, 0.4981, 0.5295, -0.2704, 0.5348, -0.2788, 0.5016, 0.4897, 0.5014])
me_plane_023.use_remesh_fix_poles = True
me_plane_023.use_remesh_preserve_attributes = False
me_plane_023.update()
me_plane_024 = bpy.data.meshes.new('Plane.024')
me_plane_024.from_pydata([(-2.046, -1.289, -0.1328), (1.895, -1.001, -0.1328), (-2.046, 1.287, -0.1328), (1.895, 0.9992, -0.1328), (3.983, 0.003312, -0.3067), (-3.146, 0.003312, -0.3067), (-0.4562, -1.518, 0.37), (-0.4562, 1.516, 0.37), (-0.4901, 0.003312, 0.196), (-3.117, -0.1611, -0.1328), (-3.117, 0.1595, -0.1328), (4.012, 0.01854, -0.1328), (4.012, -0.02019, -0.1328), (-0.4609, -0.09041, 0.37), (-0.4609, 0.08875, 0.37)], [], [(6, 1, 12, 13), (11, 14, 8, 4), (10, 14, 7, 2), (14, 11, 3, 7), (8, 5, 9, 13), (4, 8, 13, 12), (0, 6, 13, 9), (14, 10, 5, 8)])
me_plane_024.polygons.foreach_set('use_smooth', [True] * 8)
_uv = me_plane_024.uv_layers.new(name='UVMap')
_uv.uv.foreach_set('vector', [0.4988, 0.0, 1.0, 0.0, 1.265, 0.4552, 0.4981, 0.4705, 1.265, 0.5448, 0.4981, 0.5295, 0.4897, 0.5014, 1.26, 0.5021, -0.2704, 0.5348, 0.4981, 0.5295, 0.4988, 1.0, 0.0, 1.0, 0.4981, 0.5295, 1.265, 0.5448, 1.0, 1.0, 0.4988, 1.0, 0.4897, 0.5014, -0.2788, 0.5016, -0.2704, 0.4652, 0.4981, 0.4705, 1.26, 0.5021, 0.4897, 0.5014, 0.4981, 0.4705, 1.265, 0.4552, 0.0, 0.0, 0.4988, 0.0, 0.4981, 0.4705, -0.2704, 0.4652, 0.4981, 0.5295, -0.2704, 0.5348, -0.2788, 0.5016, 0.4897, 0.5014])
me_plane_024.use_remesh_fix_poles = True
me_plane_024.use_remesh_preserve_attributes = False
me_plane_024.update()
me_plane_025 = bpy.data.meshes.new('Plane.025')
me_plane_025.from_pydata([(-2.046, -1.289, -0.1328), (1.895, -1.001, -0.1328), (-2.046, 1.287, -0.1328), (1.895, 0.9992, -0.1328), (3.983, 0.003312, -0.3067), (-3.146, 0.003312, -0.3067), (-0.4562, -1.518, 0.37), (-0.4562, 1.516, 0.37), (-0.4901, 0.003312, 0.196), (-3.117, -0.1611, -0.1328), (-3.117, 0.1595, -0.1328), (4.012, 0.01854, -0.1328), (4.012, -0.02019, -0.1328), (-0.4609, -0.09041, 0.37), (-0.4609, 0.08875, 0.37)], [], [(6, 1, 12, 13), (11, 14, 8, 4), (10, 14, 7, 2), (14, 11, 3, 7), (8, 5, 9, 13), (4, 8, 13, 12), (0, 6, 13, 9), (14, 10, 5, 8)])
me_plane_025.polygons.foreach_set('use_smooth', [True] * 8)
_uv = me_plane_025.uv_layers.new(name='UVMap')
_uv.uv.foreach_set('vector', [0.4988, 0.0, 1.0, 0.0, 1.265, 0.4552, 0.4981, 0.4705, 1.265, 0.5448, 0.4981, 0.5295, 0.4897, 0.5014, 1.26, 0.5021, -0.2704, 0.5348, 0.4981, 0.5295, 0.4988, 1.0, 0.0, 1.0, 0.4981, 0.5295, 1.265, 0.5448, 1.0, 1.0, 0.4988, 1.0, 0.4897, 0.5014, -0.2788, 0.5016, -0.2704, 0.4652, 0.4981, 0.4705, 1.26, 0.5021, 0.4897, 0.5014, 0.4981, 0.4705, 1.265, 0.4552, 0.0, 0.0, 0.4988, 0.0, 0.4981, 0.4705, -0.2704, 0.4652, 0.4981, 0.5295, -0.2704, 0.5348, -0.2788, 0.5016, 0.4897, 0.5014])
me_plane_025.use_remesh_fix_poles = True
me_plane_025.use_remesh_preserve_attributes = False
me_plane_025.update()
me_plane_026 = bpy.data.meshes.new('Plane.026')
me_plane_026.from_pydata([(-2.046, -1.289, -0.1328), (1.895, -1.001, -0.1328), (-2.046, 1.287, -0.1328), (1.895, 0.9992, -0.1328), (3.983, 0.003312, -0.3067), (-3.146, 0.003312, -0.3067), (-0.4562, -1.518, 0.37), (-0.4562, 1.516, 0.37), (-0.4901, 0.003312, 0.196), (-3.117, -0.1611, -0.1328), (-3.117, 0.1595, -0.1328), (4.012, 0.01854, -0.1328), (4.012, -0.02019, -0.1328), (-0.4609, -0.09041, 0.37), (-0.4609, 0.08875, 0.37)], [], [(6, 1, 12, 13), (11, 14, 8, 4), (10, 14, 7, 2), (14, 11, 3, 7), (8, 5, 9, 13), (4, 8, 13, 12), (0, 6, 13, 9), (14, 10, 5, 8)])
me_plane_026.polygons.foreach_set('use_smooth', [True] * 8)
_uv = me_plane_026.uv_layers.new(name='UVMap')
_uv.uv.foreach_set('vector', [0.4988, 0.0, 1.0, 0.0, 1.265, 0.4552, 0.4981, 0.4705, 1.265, 0.5448, 0.4981, 0.5295, 0.4897, 0.5014, 1.26, 0.5021, -0.2704, 0.5348, 0.4981, 0.5295, 0.4988, 1.0, 0.0, 1.0, 0.4981, 0.5295, 1.265, 0.5448, 1.0, 1.0, 0.4988, 1.0, 0.4897, 0.5014, -0.2788, 0.5016, -0.2704, 0.4652, 0.4981, 0.4705, 1.26, 0.5021, 0.4897, 0.5014, 0.4981, 0.4705, 1.265, 0.4552, 0.0, 0.0, 0.4988, 0.0, 0.4981, 0.4705, -0.2704, 0.4652, 0.4981, 0.5295, -0.2704, 0.5348, -0.2788, 0.5016, 0.4897, 0.5014])
me_plane_026.use_remesh_fix_poles = True
me_plane_026.use_remesh_preserve_attributes = False
me_plane_026.update()
me_plane_027 = bpy.data.meshes.new('Plane.027')
me_plane_027.from_pydata([(-2.046, -1.289, -0.1328), (1.895, -1.001, -0.1328), (-2.046, 1.287, -0.1328), (1.895, 0.9992, -0.1328), (3.983, 0.003312, -0.3067), (-3.146, 0.003312, -0.3067), (-0.4562, -1.518, 0.37), (-0.4562, 1.516, 0.37), (-0.4901, 0.003312, 0.196), (-3.117, -0.1611, -0.1328), (-3.117, 0.1595, -0.1328), (4.012, 0.01854, -0.1328), (4.012, -0.02019, -0.1328), (-0.4609, -0.09041, 0.37), (-0.4609, 0.08875, 0.37)], [], [(6, 1, 12, 13), (11, 14, 8, 4), (10, 14, 7, 2), (14, 11, 3, 7), (8, 5, 9, 13), (4, 8, 13, 12), (0, 6, 13, 9), (14, 10, 5, 8)])
me_plane_027.polygons.foreach_set('use_smooth', [True] * 8)
_uv = me_plane_027.uv_layers.new(name='UVMap')
_uv.uv.foreach_set('vector', [0.4988, 0.0, 1.0, 0.0, 1.265, 0.4552, 0.4981, 0.4705, 1.265, 0.5448, 0.4981, 0.5295, 0.4897, 0.5014, 1.26, 0.5021, -0.2704, 0.5348, 0.4981, 0.5295, 0.4988, 1.0, 0.0, 1.0, 0.4981, 0.5295, 1.265, 0.5448, 1.0, 1.0, 0.4988, 1.0, 0.4897, 0.5014, -0.2788, 0.5016, -0.2704, 0.4652, 0.4981, 0.4705, 1.26, 0.5021, 0.4897, 0.5014, 0.4981, 0.4705, 1.265, 0.4552, 0.0, 0.0, 0.4988, 0.0, 0.4981, 0.4705, -0.2704, 0.4652, 0.4981, 0.5295, -0.2704, 0.5348, -0.2788, 0.5016, 0.4897, 0.5014])
me_plane_027.use_remesh_fix_poles = True
me_plane_027.use_remesh_preserve_attributes = False
me_plane_027.update()
me_plane_028 = bpy.data.meshes.new('Plane.028')
me_plane_028.from_pydata([(-2.046, -1.289, -0.1328), (1.895, -1.001, -0.1328), (-2.046, 1.287, -0.1328), (1.895, 0.9992, -0.1328), (3.983, 0.003312, -0.3067), (-3.146, 0.003312, -0.3067), (-0.4562, -1.518, 0.37), (-0.4562, 1.516, 0.37), (-0.4901, 0.003312, 0.196), (-3.117, -0.1611, -0.1328), (-3.117, 0.1595, -0.1328), (4.012, 0.01854, -0.1328), (4.012, -0.02019, -0.1328), (-0.4609, -0.09041, 0.37), (-0.4609, 0.08875, 0.37)], [], [(6, 1, 12, 13), (11, 14, 8, 4), (10, 14, 7, 2), (14, 11, 3, 7), (8, 5, 9, 13), (4, 8, 13, 12), (0, 6, 13, 9), (14, 10, 5, 8)])
me_plane_028.polygons.foreach_set('use_smooth', [True] * 8)
_uv = me_plane_028.uv_layers.new(name='UVMap')
_uv.uv.foreach_set('vector', [0.4988, 0.0, 1.0, 0.0, 1.265, 0.4552, 0.4981, 0.4705, 1.265, 0.5448, 0.4981, 0.5295, 0.4897, 0.5014, 1.26, 0.5021, -0.2704, 0.5348, 0.4981, 0.5295, 0.4988, 1.0, 0.0, 1.0, 0.4981, 0.5295, 1.265, 0.5448, 1.0, 1.0, 0.4988, 1.0, 0.4897, 0.5014, -0.2788, 0.5016, -0.2704, 0.4652, 0.4981, 0.4705, 1.26, 0.5021, 0.4897, 0.5014, 0.4981, 0.4705, 1.265, 0.4552, 0.0, 0.0, 0.4988, 0.0, 0.4981, 0.4705, -0.2704, 0.4652, 0.4981, 0.5295, -0.2704, 0.5348, -0.2788, 0.5016, 0.4897, 0.5014])
me_plane_028.use_remesh_fix_poles = True
me_plane_028.use_remesh_preserve_attributes = False
me_plane_028.update()
me_plane_029 = bpy.data.meshes.new('Plane.029')
me_plane_029.from_pydata([(-2.046, -1.289, -0.1328), (1.895, -1.001, -0.1328), (-2.046, 1.287, -0.1328), (1.895, 0.9992, -0.1328), (3.983, 0.003312, -0.3067), (-3.146, 0.003312, -0.3067), (-0.4562, -1.518, 0.37), (-0.4562, 1.516, 0.37), (-0.4901, 0.003312, 0.196), (-3.117, -0.1611, -0.1328), (-3.117, 0.1595, -0.1328), (4.012, 0.01854, -0.1328), (4.012, -0.02019, -0.1328), (-0.4609, -0.09041, 0.37), (-0.4609, 0.08875, 0.37)], [], [(6, 1, 12, 13), (11, 14, 8, 4), (10, 14, 7, 2), (14, 11, 3, 7), (8, 5, 9, 13), (4, 8, 13, 12), (0, 6, 13, 9), (14, 10, 5, 8)])
me_plane_029.polygons.foreach_set('use_smooth', [True] * 8)
_uv = me_plane_029.uv_layers.new(name='UVMap')
_uv.uv.foreach_set('vector', [0.4988, 0.0, 1.0, 0.0, 1.265, 0.4552, 0.4981, 0.4705, 1.265, 0.5448, 0.4981, 0.5295, 0.4897, 0.5014, 1.26, 0.5021, -0.2704, 0.5348, 0.4981, 0.5295, 0.4988, 1.0, 0.0, 1.0, 0.4981, 0.5295, 1.265, 0.5448, 1.0, 1.0, 0.4988, 1.0, 0.4897, 0.5014, -0.2788, 0.5016, -0.2704, 0.4652, 0.4981, 0.4705, 1.26, 0.5021, 0.4897, 0.5014, 0.4981, 0.4705, 1.265, 0.4552, 0.0, 0.0, 0.4988, 0.0, 0.4981, 0.4705, -0.2704, 0.4652, 0.4981, 0.5295, -0.2704, 0.5348, -0.2788, 0.5016, 0.4897, 0.5014])
me_plane_029.use_remesh_fix_poles = True
me_plane_029.use_remesh_preserve_attributes = False
me_plane_029.update()
me_plane_030 = bpy.data.meshes.new('Plane.030')
me_plane_030.from_pydata([(-2.046, -1.289, -0.1328), (1.895, -1.001, -0.1328), (-2.046, 1.287, -0.1328), (1.895, 0.9992, -0.1328), (3.983, 0.003312, -0.3067), (-3.146, 0.003312, -0.3067), (-0.4562, -1.518, 0.37), (-0.4562, 1.516, 0.37), (-0.4901, 0.003312, 0.196), (-3.117, -0.1611, -0.1328), (-3.117, 0.1595, -0.1328), (4.012, 0.01854, -0.1328), (4.012, -0.02019, -0.1328), (-0.4609, -0.09041, 0.37), (-0.4609, 0.08875, 0.37)], [], [(6, 1, 12, 13), (11, 14, 8, 4), (10, 14, 7, 2), (14, 11, 3, 7), (8, 5, 9, 13), (4, 8, 13, 12), (0, 6, 13, 9), (14, 10, 5, 8)])
me_plane_030.polygons.foreach_set('use_smooth', [True] * 8)
_uv = me_plane_030.uv_layers.new(name='UVMap')
_uv.uv.foreach_set('vector', [0.4988, 0.0, 1.0, 0.0, 1.265, 0.4552, 0.4981, 0.4705, 1.265, 0.5448, 0.4981, 0.5295, 0.4897, 0.5014, 1.26, 0.5021, -0.2704, 0.5348, 0.4981, 0.5295, 0.4988, 1.0, 0.0, 1.0, 0.4981, 0.5295, 1.265, 0.5448, 1.0, 1.0, 0.4988, 1.0, 0.4897, 0.5014, -0.2788, 0.5016, -0.2704, 0.4652, 0.4981, 0.4705, 1.26, 0.5021, 0.4897, 0.5014, 0.4981, 0.4705, 1.265, 0.4552, 0.0, 0.0, 0.4988, 0.0, 0.4981, 0.4705, -0.2704, 0.4652, 0.4981, 0.5295, -0.2704, 0.5348, -0.2788, 0.5016, 0.4897, 0.5014])
me_plane_030.use_remesh_fix_poles = True
me_plane_030.use_remesh_preserve_attributes = False
me_plane_030.update()
me_plane_031 = bpy.data.meshes.new('Plane.031')
me_plane_031.from_pydata([(-2.046, -1.289, -0.1328), (1.895, -1.001, -0.1328), (-2.046, 1.287, -0.1328), (1.895, 0.9992, -0.1328), (3.983, 0.003312, -0.3067), (-3.146, 0.003312, -0.3067), (-0.4562, -1.518, 0.37), (-0.4562, 1.516, 0.37), (-0.4901, 0.003312, 0.196), (-3.117, -0.1611, -0.1328), (-3.117, 0.1595, -0.1328), (4.012, 0.01854, -0.1328), (4.012, -0.02019, -0.1328), (-0.4609, -0.09041, 0.37), (-0.4609, 0.08875, 0.37)], [], [(6, 1, 12, 13), (11, 14, 8, 4), (10, 14, 7, 2), (14, 11, 3, 7), (8, 5, 9, 13), (4, 8, 13, 12), (0, 6, 13, 9), (14, 10, 5, 8)])
me_plane_031.polygons.foreach_set('use_smooth', [True] * 8)
_uv = me_plane_031.uv_layers.new(name='UVMap')
_uv.uv.foreach_set('vector', [0.4988, 0.0, 1.0, 0.0, 1.265, 0.4552, 0.4981, 0.4705, 1.265, 0.5448, 0.4981, 0.5295, 0.4897, 0.5014, 1.26, 0.5021, -0.2704, 0.5348, 0.4981, 0.5295, 0.4988, 1.0, 0.0, 1.0, 0.4981, 0.5295, 1.265, 0.5448, 1.0, 1.0, 0.4988, 1.0, 0.4897, 0.5014, -0.2788, 0.5016, -0.2704, 0.4652, 0.4981, 0.4705, 1.26, 0.5021, 0.4897, 0.5014, 0.4981, 0.4705, 1.265, 0.4552, 0.0, 0.0, 0.4988, 0.0, 0.4981, 0.4705, -0.2704, 0.4652, 0.4981, 0.5295, -0.2704, 0.5348, -0.2788, 0.5016, 0.4897, 0.5014])
me_plane_031.use_remesh_fix_poles = True
me_plane_031.use_remesh_preserve_attributes = False
me_plane_031.update()
me_plane_032 = bpy.data.meshes.new('Plane.032')
me_plane_032.from_pydata([(-2.046, -1.289, -0.1328), (1.895, -1.001, -0.1328), (-2.046, 1.287, -0.1328), (1.895, 0.9992, -0.1328), (3.983, 0.003312, -0.3067), (-3.146, 0.003312, -0.3067), (-0.4562, -1.518, 0.37), (-0.4562, 1.516, 0.37), (-0.4901, 0.003312, 0.196), (-3.117, -0.1611, -0.1328), (-3.117, 0.1595, -0.1328), (4.012, 0.01854, -0.1328), (4.012, -0.02019, -0.1328), (-0.4609, -0.09041, 0.37), (-0.4609, 0.08875, 0.37)], [], [(6, 1, 12, 13), (11, 14, 8, 4), (10, 14, 7, 2), (14, 11, 3, 7), (8, 5, 9, 13), (4, 8, 13, 12), (0, 6, 13, 9), (14, 10, 5, 8)])
me_plane_032.polygons.foreach_set('use_smooth', [True] * 8)
_uv = me_plane_032.uv_layers.new(name='UVMap')
_uv.uv.foreach_set('vector', [0.4988, 0.0, 1.0, 0.0, 1.265, 0.4552, 0.4981, 0.4705, 1.265, 0.5448, 0.4981, 0.5295, 0.4897, 0.5014, 1.26, 0.5021, -0.2704, 0.5348, 0.4981, 0.5295, 0.4988, 1.0, 0.0, 1.0, 0.4981, 0.5295, 1.265, 0.5448, 1.0, 1.0, 0.4988, 1.0, 0.4897, 0.5014, -0.2788, 0.5016, -0.2704, 0.4652, 0.4981, 0.4705, 1.26, 0.5021, 0.4897, 0.5014, 0.4981, 0.4705, 1.265, 0.4552, 0.0, 0.0, 0.4988, 0.0, 0.4981, 0.4705, -0.2704, 0.4652, 0.4981, 0.5295, -0.2704, 0.5348, -0.2788, 0.5016, 0.4897, 0.5014])
me_plane_032.use_remesh_fix_poles = True
me_plane_032.use_remesh_preserve_attributes = False
me_plane_032.update()
me_plane_033 = bpy.data.meshes.new('Plane.033')
me_plane_033.from_pydata([(-2.046, -1.289, -0.1328), (1.895, -1.001, -0.1328), (-2.046, 1.287, -0.1328), (1.895, 0.9992, -0.1328), (3.983, 0.003312, -0.3067), (-3.146, 0.003312, -0.3067), (-0.4562, -1.518, 0.37), (-0.4562, 1.516, 0.37), (-0.4901, 0.003312, 0.196), (-3.117, -0.1611, -0.1328), (-3.117, 0.1595, -0.1328), (4.012, 0.01854, -0.1328), (4.012, -0.02019, -0.1328), (-0.4609, -0.09041, 0.37), (-0.4609, 0.08875, 0.37)], [], [(6, 1, 12, 13), (11, 14, 8, 4), (10, 14, 7, 2), (14, 11, 3, 7), (8, 5, 9, 13), (4, 8, 13, 12), (0, 6, 13, 9), (14, 10, 5, 8)])
me_plane_033.polygons.foreach_set('use_smooth', [True] * 8)
_uv = me_plane_033.uv_layers.new(name='UVMap')
_uv.uv.foreach_set('vector', [0.4988, 0.0, 1.0, 0.0, 1.265, 0.4552, 0.4981, 0.4705, 1.265, 0.5448, 0.4981, 0.5295, 0.4897, 0.5014, 1.26, 0.5021, -0.2704, 0.5348, 0.4981, 0.5295, 0.4988, 1.0, 0.0, 1.0, 0.4981, 0.5295, 1.265, 0.5448, 1.0, 1.0, 0.4988, 1.0, 0.4897, 0.5014, -0.2788, 0.5016, -0.2704, 0.4652, 0.4981, 0.4705, 1.26, 0.5021, 0.4897, 0.5014, 0.4981, 0.4705, 1.265, 0.4552, 0.0, 0.0, 0.4988, 0.0, 0.4981, 0.4705, -0.2704, 0.4652, 0.4981, 0.5295, -0.2704, 0.5348, -0.2788, 0.5016, 0.4897, 0.5014])
me_plane_033.use_remesh_fix_poles = True
me_plane_033.use_remesh_preserve_attributes = False
me_plane_033.update()
me_plane_034 = bpy.data.meshes.new('Plane.034')
me_plane_034.from_pydata([(-2.046, -1.289, -0.1328), (1.895, -1.001, -0.1328), (-2.046, 1.287, -0.1328), (1.895, 0.9992, -0.1328), (3.983, 0.003312, -0.3067), (-3.146, 0.003312, -0.3067), (-0.4562, -1.518, 0.37), (-0.4562, 1.516, 0.37), (-0.4901, 0.003312, 0.196), (-3.117, -0.1611, -0.1328), (-3.117, 0.1595, -0.1328), (4.012, 0.01854, -0.1328), (4.012, -0.02019, -0.1328), (-0.4609, -0.09041, 0.37), (-0.4609, 0.08875, 0.37)], [], [(6, 1, 12, 13), (11, 14, 8, 4), (10, 14, 7, 2), (14, 11, 3, 7), (8, 5, 9, 13), (4, 8, 13, 12), (0, 6, 13, 9), (14, 10, 5, 8)])
me_plane_034.polygons.foreach_set('use_smooth', [True] * 8)
_uv = me_plane_034.uv_layers.new(name='UVMap')
_uv.uv.foreach_set('vector', [0.4988, 0.0, 1.0, 0.0, 1.265, 0.4552, 0.4981, 0.4705, 1.265, 0.5448, 0.4981, 0.5295, 0.4897, 0.5014, 1.26, 0.5021, -0.2704, 0.5348, 0.4981, 0.5295, 0.4988, 1.0, 0.0, 1.0, 0.4981, 0.5295, 1.265, 0.5448, 1.0, 1.0, 0.4988, 1.0, 0.4897, 0.5014, -0.2788, 0.5016, -0.2704, 0.4652, 0.4981, 0.4705, 1.26, 0.5021, 0.4897, 0.5014, 0.4981, 0.4705, 1.265, 0.4552, 0.0, 0.0, 0.4988, 0.0, 0.4981, 0.4705, -0.2704, 0.4652, 0.4981, 0.5295, -0.2704, 0.5348, -0.2788, 0.5016, 0.4897, 0.5014])
me_plane_034.use_remesh_fix_poles = True
me_plane_034.use_remesh_preserve_attributes = False
me_plane_034.update()
me_plane_035 = bpy.data.meshes.new('Plane.035')
me_plane_035.from_pydata([(-2.046, -1.289, -0.1328), (1.895, -1.001, -0.1328), (-2.046, 1.287, -0.1328), (1.895, 0.9992, -0.1328), (3.983, 0.003312, -0.3067), (-3.146, 0.003312, -0.3067), (-0.4562, -1.518, 0.37), (-0.4562, 1.516, 0.37), (-0.4901, 0.003312, 0.196), (-3.117, -0.1611, -0.1328), (-3.117, 0.1595, -0.1328), (4.012, 0.01854, -0.1328), (4.012, -0.02019, -0.1328), (-0.4609, -0.09041, 0.37), (-0.4609, 0.08875, 0.37)], [], [(6, 1, 12, 13), (11, 14, 8, 4), (10, 14, 7, 2), (14, 11, 3, 7), (8, 5, 9, 13), (4, 8, 13, 12), (0, 6, 13, 9), (14, 10, 5, 8)])
me_plane_035.polygons.foreach_set('use_smooth', [True] * 8)
_uv = me_plane_035.uv_layers.new(name='UVMap')
_uv.uv.foreach_set('vector', [0.4988, 0.0, 1.0, 0.0, 1.265, 0.4552, 0.4981, 0.4705, 1.265, 0.5448, 0.4981, 0.5295, 0.4897, 0.5014, 1.26, 0.5021, -0.2704, 0.5348, 0.4981, 0.5295, 0.4988, 1.0, 0.0, 1.0, 0.4981, 0.5295, 1.265, 0.5448, 1.0, 1.0, 0.4988, 1.0, 0.4897, 0.5014, -0.2788, 0.5016, -0.2704, 0.4652, 0.4981, 0.4705, 1.26, 0.5021, 0.4897, 0.5014, 0.4981, 0.4705, 1.265, 0.4552, 0.0, 0.0, 0.4988, 0.0, 0.4981, 0.4705, -0.2704, 0.4652, 0.4981, 0.5295, -0.2704, 0.5348, -0.2788, 0.5016, 0.4897, 0.5014])
me_plane_035.use_remesh_fix_poles = True
me_plane_035.use_remesh_preserve_attributes = False
me_plane_035.update()
me_plane_036 = bpy.data.meshes.new('Plane.036')
me_plane_036.from_pydata([(-2.046, -1.289, -0.1328), (1.895, -1.001, -0.1328), (-2.046, 1.287, -0.1328), (1.895, 0.9992, -0.1328), (3.983, 0.003312, -0.3067), (-3.146, 0.003312, -0.3067), (-0.4562, -1.518, 0.37), (-0.4562, 1.516, 0.37), (-0.4901, 0.003312, 0.196), (-3.117, -0.1611, -0.1328), (-3.117, 0.1595, -0.1328), (4.012, 0.01854, -0.1328), (4.012, -0.02019, -0.1328), (-0.4609, -0.09041, 0.37), (-0.4609, 0.08875, 0.37)], [], [(6, 1, 12, 13), (11, 14, 8, 4), (10, 14, 7, 2), (14, 11, 3, 7), (8, 5, 9, 13), (4, 8, 13, 12), (0, 6, 13, 9), (14, 10, 5, 8)])
me_plane_036.polygons.foreach_set('use_smooth', [True] * 8)
_uv = me_plane_036.uv_layers.new(name='UVMap')
_uv.uv.foreach_set('vector', [0.4988, 0.0, 1.0, 0.0, 1.265, 0.4552, 0.4981, 0.4705, 1.265, 0.5448, 0.4981, 0.5295, 0.4897, 0.5014, 1.26, 0.5021, -0.2704, 0.5348, 0.4981, 0.5295, 0.4988, 1.0, 0.0, 1.0, 0.4981, 0.5295, 1.265, 0.5448, 1.0, 1.0, 0.4988, 1.0, 0.4897, 0.5014, -0.2788, 0.5016, -0.2704, 0.4652, 0.4981, 0.4705, 1.26, 0.5021, 0.4897, 0.5014, 0.4981, 0.4705, 1.265, 0.4552, 0.0, 0.0, 0.4988, 0.0, 0.4981, 0.4705, -0.2704, 0.4652, 0.4981, 0.5295, -0.2704, 0.5348, -0.2788, 0.5016, 0.4897, 0.5014])
me_plane_036.use_remesh_fix_poles = True
me_plane_036.use_remesh_preserve_attributes = False
me_plane_036.update()
me_plane_037 = bpy.data.meshes.new('Plane.037')
me_plane_037.from_pydata([(-2.046, -1.289, -0.1328), (1.895, -1.001, -0.1328), (-2.046, 1.287, -0.1328), (1.895, 0.9992, -0.1328), (3.983, 0.003312, -0.3067), (-3.146, 0.003312, -0.3067), (-0.4562, -1.518, 0.37), (-0.4562, 1.516, 0.37), (-0.4901, 0.003312, 0.196), (-3.117, -0.1611, -0.1328), (-3.117, 0.1595, -0.1328), (4.012, 0.01854, -0.1328), (4.012, -0.02019, -0.1328), (-0.4609, -0.09041, 0.37), (-0.4609, 0.08875, 0.37)], [], [(6, 1, 12, 13), (11, 14, 8, 4), (10, 14, 7, 2), (14, 11, 3, 7), (8, 5, 9, 13), (4, 8, 13, 12), (0, 6, 13, 9), (14, 10, 5, 8)])
me_plane_037.polygons.foreach_set('use_smooth', [True] * 8)
_uv = me_plane_037.uv_layers.new(name='UVMap')
_uv.uv.foreach_set('vector', [0.4988, 0.0, 1.0, 0.0, 1.265, 0.4552, 0.4981, 0.4705, 1.265, 0.5448, 0.4981, 0.5295, 0.4897, 0.5014, 1.26, 0.5021, -0.2704, 0.5348, 0.4981, 0.5295, 0.4988, 1.0, 0.0, 1.0, 0.4981, 0.5295, 1.265, 0.5448, 1.0, 1.0, 0.4988, 1.0, 0.4897, 0.5014, -0.2788, 0.5016, -0.2704, 0.4652, 0.4981, 0.4705, 1.26, 0.5021, 0.4897, 0.5014, 0.4981, 0.4705, 1.265, 0.4552, 0.0, 0.0, 0.4988, 0.0, 0.4981, 0.4705, -0.2704, 0.4652, 0.4981, 0.5295, -0.2704, 0.5348, -0.2788, 0.5016, 0.4897, 0.5014])
me_plane_037.use_remesh_fix_poles = True
me_plane_037.use_remesh_preserve_attributes = False
me_plane_037.update()
me_plane_038 = bpy.data.meshes.new('Plane.038')
me_plane_038.from_pydata([(-2.046, -1.289, -0.1328), (1.895, -1.001, -0.1328), (-2.046, 1.287, -0.1328), (1.895, 0.9992, -0.1328), (3.983, 0.003312, -0.3067), (-3.146, 0.003312, -0.3067), (-0.4562, -1.518, 0.37), (-0.4562, 1.516, 0.37), (-0.4901, 0.003312, 0.196), (-3.117, -0.1611, -0.1328), (-3.117, 0.1595, -0.1328), (4.012, 0.01854, -0.1328), (4.012, -0.02019, -0.1328), (-0.4609, -0.09041, 0.37), (-0.4609, 0.08875, 0.37)], [], [(6, 1, 12, 13), (11, 14, 8, 4), (10, 14, 7, 2), (14, 11, 3, 7), (8, 5, 9, 13), (4, 8, 13, 12), (0, 6, 13, 9), (14, 10, 5, 8)])
me_plane_038.polygons.foreach_set('use_smooth', [True] * 8)
_uv = me_plane_038.uv_layers.new(name='UVMap')
_uv.uv.foreach_set('vector', [0.4988, 0.0, 1.0, 0.0, 1.265, 0.4552, 0.4981, 0.4705, 1.265, 0.5448, 0.4981, 0.5295, 0.4897, 0.5014, 1.26, 0.5021, -0.2704, 0.5348, 0.4981, 0.5295, 0.4988, 1.0, 0.0, 1.0, 0.4981, 0.5295, 1.265, 0.5448, 1.0, 1.0, 0.4988, 1.0, 0.4897, 0.5014, -0.2788, 0.5016, -0.2704, 0.4652, 0.4981, 0.4705, 1.26, 0.5021, 0.4897, 0.5014, 0.4981, 0.4705, 1.265, 0.4552, 0.0, 0.0, 0.4988, 0.0, 0.4981, 0.4705, -0.2704, 0.4652, 0.4981, 0.5295, -0.2704, 0.5348, -0.2788, 0.5016, 0.4897, 0.5014])
me_plane_038.use_remesh_fix_poles = True
me_plane_038.use_remesh_preserve_attributes = False
me_plane_038.update()
me_plane_039 = bpy.data.meshes.new('Plane.039')
me_plane_039.from_pydata([(-2.046, -1.289, -0.1328), (1.895, -1.001, -0.1328), (-2.046, 1.287, -0.1328), (1.895, 0.9992, -0.1328), (3.983, 0.003312, -0.3067), (-3.146, 0.003312, -0.3067), (-0.4562, -1.518, 0.37), (-0.4562, 1.516, 0.37), (-0.4901, 0.003312, 0.196), (-3.117, -0.1611, -0.1328), (-3.117, 0.1595, -0.1328), (4.012, 0.01854, -0.1328), (4.012, -0.02019, -0.1328), (-0.4609, -0.09041, 0.37), (-0.4609, 0.08875, 0.37)], [], [(6, 1, 12, 13), (11, 14, 8, 4), (10, 14, 7, 2), (14, 11, 3, 7), (8, 5, 9, 13), (4, 8, 13, 12), (0, 6, 13, 9), (14, 10, 5, 8)])
me_plane_039.polygons.foreach_set('use_smooth', [True] * 8)
_uv = me_plane_039.uv_layers.new(name='UVMap')
_uv.uv.foreach_set('vector', [0.4988, 0.0, 1.0, 0.0, 1.265, 0.4552, 0.4981, 0.4705, 1.265, 0.5448, 0.4981, 0.5295, 0.4897, 0.5014, 1.26, 0.5021, -0.2704, 0.5348, 0.4981, 0.5295, 0.4988, 1.0, 0.0, 1.0, 0.4981, 0.5295, 1.265, 0.5448, 1.0, 1.0, 0.4988, 1.0, 0.4897, 0.5014, -0.2788, 0.5016, -0.2704, 0.4652, 0.4981, 0.4705, 1.26, 0.5021, 0.4897, 0.5014, 0.4981, 0.4705, 1.265, 0.4552, 0.0, 0.0, 0.4988, 0.0, 0.4981, 0.4705, -0.2704, 0.4652, 0.4981, 0.5295, -0.2704, 0.5348, -0.2788, 0.5016, 0.4897, 0.5014])
me_plane_039.use_remesh_fix_poles = True
me_plane_039.use_remesh_preserve_attributes = False
me_plane_039.update()
me_plane_040 = bpy.data.meshes.new('Plane.040')
me_plane_040.from_pydata([(-2.046, -1.289, -0.1328), (1.895, -1.001, -0.1328), (-2.046, 1.287, -0.1328), (1.895, 0.9992, -0.1328), (3.983, 0.003312, -0.3067), (-3.146, 0.003312, -0.3067), (-0.4562, -1.518, 0.37), (-0.4562, 1.516, 0.37), (-0.4901, 0.003312, 0.196), (-3.117, -0.1611, -0.1328), (-3.117, 0.1595, -0.1328), (4.012, 0.01854, -0.1328), (4.012, -0.02019, -0.1328), (-0.4609, -0.09041, 0.37), (-0.4609, 0.08875, 0.37)], [], [(6, 1, 12, 13), (11, 14, 8, 4), (10, 14, 7, 2), (14, 11, 3, 7), (8, 5, 9, 13), (4, 8, 13, 12), (0, 6, 13, 9), (14, 10, 5, 8)])
me_plane_040.polygons.foreach_set('use_smooth', [True] * 8)
_uv = me_plane_040.uv_layers.new(name='UVMap')
_uv.uv.foreach_set('vector', [0.4988, 0.0, 1.0, 0.0, 1.265, 0.4552, 0.4981, 0.4705, 1.265, 0.5448, 0.4981, 0.5295, 0.4897, 0.5014, 1.26, 0.5021, -0.2704, 0.5348, 0.4981, 0.5295, 0.4988, 1.0, 0.0, 1.0, 0.4981, 0.5295, 1.265, 0.5448, 1.0, 1.0, 0.4988, 1.0, 0.4897, 0.5014, -0.2788, 0.5016, -0.2704, 0.4652, 0.4981, 0.4705, 1.26, 0.5021, 0.4897, 0.5014, 0.4981, 0.4705, 1.265, 0.4552, 0.0, 0.0, 0.4988, 0.0, 0.4981, 0.4705, -0.2704, 0.4652, 0.4981, 0.5295, -0.2704, 0.5348, -0.2788, 0.5016, 0.4897, 0.5014])
me_plane_040.use_remesh_fix_poles = True
me_plane_040.use_remesh_preserve_attributes = False
me_plane_040.update()
me_plane_041 = bpy.data.meshes.new('Plane.041')
me_plane_041.from_pydata([(-2.046, -1.289, -0.1328), (1.895, -1.001, -0.1328), (-2.046, 1.287, -0.1328), (1.895, 0.9992, -0.1328), (3.983, 0.003312, -0.3067), (-3.146, 0.003312, -0.3067), (-0.4562, -1.518, 0.37), (-0.4562, 1.516, 0.37), (-0.4901, 0.003312, 0.196), (-3.117, -0.1611, -0.1328), (-3.117, 0.1595, -0.1328), (4.012, 0.01854, -0.1328), (4.012, -0.02019, -0.1328), (-0.4609, -0.09041, 0.37), (-0.4609, 0.08875, 0.37)], [], [(6, 1, 12, 13), (11, 14, 8, 4), (10, 14, 7, 2), (14, 11, 3, 7), (8, 5, 9, 13), (4, 8, 13, 12), (0, 6, 13, 9), (14, 10, 5, 8)])
me_plane_041.polygons.foreach_set('use_smooth', [True] * 8)
_uv = me_plane_041.uv_layers.new(name='UVMap')
_uv.uv.foreach_set('vector', [0.4988, 0.0, 1.0, 0.0, 1.265, 0.4552, 0.4981, 0.4705, 1.265, 0.5448, 0.4981, 0.5295, 0.4897, 0.5014, 1.26, 0.5021, -0.2704, 0.5348, 0.4981, 0.5295, 0.4988, 1.0, 0.0, 1.0, 0.4981, 0.5295, 1.265, 0.5448, 1.0, 1.0, 0.4988, 1.0, 0.4897, 0.5014, -0.2788, 0.5016, -0.2704, 0.4652, 0.4981, 0.4705, 1.26, 0.5021, 0.4897, 0.5014, 0.4981, 0.4705, 1.265, 0.4552, 0.0, 0.0, 0.4988, 0.0, 0.4981, 0.4705, -0.2704, 0.4652, 0.4981, 0.5295, -0.2704, 0.5348, -0.2788, 0.5016, 0.4897, 0.5014])
me_plane_041.use_remesh_fix_poles = True
me_plane_041.use_remesh_preserve_attributes = False
me_plane_041.update()
me_plane_042 = bpy.data.meshes.new('Plane.042')
me_plane_042.from_pydata([(-2.046, -1.289, -0.1328), (1.895, -1.001, -0.1328), (-2.046, 1.287, -0.1328), (1.895, 0.9992, -0.1328), (3.983, 0.003312, -0.3067), (-3.146, 0.003312, -0.3067), (-0.4562, -1.518, 0.37), (-0.4562, 1.516, 0.37), (-0.4901, 0.003312, 0.196), (-3.117, -0.1611, -0.1328), (-3.117, 0.1595, -0.1328), (4.012, 0.01854, -0.1328), (4.012, -0.02019, -0.1328), (-0.4609, -0.09041, 0.37), (-0.4609, 0.08875, 0.37)], [], [(6, 1, 12, 13), (11, 14, 8, 4), (10, 14, 7, 2), (14, 11, 3, 7), (8, 5, 9, 13), (4, 8, 13, 12), (0, 6, 13, 9), (14, 10, 5, 8)])
me_plane_042.polygons.foreach_set('use_smooth', [True] * 8)
_uv = me_plane_042.uv_layers.new(name='UVMap')
_uv.uv.foreach_set('vector', [0.4988, 0.0, 1.0, 0.0, 1.265, 0.4552, 0.4981, 0.4705, 1.265, 0.5448, 0.4981, 0.5295, 0.4897, 0.5014, 1.26, 0.5021, -0.2704, 0.5348, 0.4981, 0.5295, 0.4988, 1.0, 0.0, 1.0, 0.4981, 0.5295, 1.265, 0.5448, 1.0, 1.0, 0.4988, 1.0, 0.4897, 0.5014, -0.2788, 0.5016, -0.2704, 0.4652, 0.4981, 0.4705, 1.26, 0.5021, 0.4897, 0.5014, 0.4981, 0.4705, 1.265, 0.4552, 0.0, 0.0, 0.4988, 0.0, 0.4981, 0.4705, -0.2704, 0.4652, 0.4981, 0.5295, -0.2704, 0.5348, -0.2788, 0.5016, 0.4897, 0.5014])
me_plane_042.use_remesh_fix_poles = True
me_plane_042.use_remesh_preserve_attributes = False
me_plane_042.update()
me_plane_043 = bpy.data.meshes.new('Plane.043')
me_plane_043.from_pydata([(-2.046, -1.289, -0.1328), (1.895, -1.001, -0.1328), (-2.046, 1.287, -0.1328), (1.895, 0.9992, -0.1328), (3.983, 0.003312, -0.3067), (-3.146, 0.003312, -0.3067), (-0.4562, -1.518, 0.37), (-0.4562, 1.516, 0.37), (-0.4901, 0.003312, 0.196), (-3.117, -0.1611, -0.1328), (-3.117, 0.1595, -0.1328), (4.012, 0.01854, -0.1328), (4.012, -0.02019, -0.1328), (-0.4609, -0.09041, 0.37), (-0.4609, 0.08875, 0.37)], [], [(6, 1, 12, 13), (11, 14, 8, 4), (10, 14, 7, 2), (14, 11, 3, 7), (8, 5, 9, 13), (4, 8, 13, 12), (0, 6, 13, 9), (14, 10, 5, 8)])
me_plane_043.polygons.foreach_set('use_smooth', [True] * 8)
_uv = me_plane_043.uv_layers.new(name='UVMap')
_uv.uv.foreach_set('vector', [0.4988, 0.0, 1.0, 0.0, 1.265, 0.4552, 0.4981, 0.4705, 1.265, 0.5448, 0.4981, 0.5295, 0.4897, 0.5014, 1.26, 0.5021, -0.2704, 0.5348, 0.4981, 0.5295, 0.4988, 1.0, 0.0, 1.0, 0.4981, 0.5295, 1.265, 0.5448, 1.0, 1.0, 0.4988, 1.0, 0.4897, 0.5014, -0.2788, 0.5016, -0.2704, 0.4652, 0.4981, 0.4705, 1.26, 0.5021, 0.4897, 0.5014, 0.4981, 0.4705, 1.265, 0.4552, 0.0, 0.0, 0.4988, 0.0, 0.4981, 0.4705, -0.2704, 0.4652, 0.4981, 0.5295, -0.2704, 0.5348, -0.2788, 0.5016, 0.4897, 0.5014])
me_plane_043.use_remesh_fix_poles = True
me_plane_043.use_remesh_preserve_attributes = False
me_plane_043.update()
me_plane_044 = bpy.data.meshes.new('Plane.044')
me_plane_044.from_pydata([(-2.046, -1.289, -0.1328), (1.895, -1.001, -0.1328), (-2.046, 1.287, -0.1328), (1.895, 0.9992, -0.1328), (3.983, 0.003312, -0.3067), (-3.146, 0.003312, -0.3067), (-0.4562, -1.518, 0.37), (-0.4562, 1.516, 0.37), (-0.4901, 0.003312, 0.196), (-3.117, -0.1611, -0.1328), (-3.117, 0.1595, -0.1328), (4.012, 0.01854, -0.1328), (4.012, -0.02019, -0.1328), (-0.4609, -0.09041, 0.37), (-0.4609, 0.08875, 0.37)], [], [(6, 1, 12, 13), (11, 14, 8, 4), (10, 14, 7, 2), (14, 11, 3, 7), (8, 5, 9, 13), (4, 8, 13, 12), (0, 6, 13, 9), (14, 10, 5, 8)])
me_plane_044.polygons.foreach_set('use_smooth', [True] * 8)
_uv = me_plane_044.uv_layers.new(name='UVMap')
_uv.uv.foreach_set('vector', [0.4988, 0.0, 1.0, 0.0, 1.265, 0.4552, 0.4981, 0.4705, 1.265, 0.5448, 0.4981, 0.5295, 0.4897, 0.5014, 1.26, 0.5021, -0.2704, 0.5348, 0.4981, 0.5295, 0.4988, 1.0, 0.0, 1.0, 0.4981, 0.5295, 1.265, 0.5448, 1.0, 1.0, 0.4988, 1.0, 0.4897, 0.5014, -0.2788, 0.5016, -0.2704, 0.4652, 0.4981, 0.4705, 1.26, 0.5021, 0.4897, 0.5014, 0.4981, 0.4705, 1.265, 0.4552, 0.0, 0.0, 0.4988, 0.0, 0.4981, 0.4705, -0.2704, 0.4652, 0.4981, 0.5295, -0.2704, 0.5348, -0.2788, 0.5016, 0.4897, 0.5014])
me_plane_044.use_remesh_fix_poles = True
me_plane_044.use_remesh_preserve_attributes = False
me_plane_044.update()

# ---- objects
ob_light = bpy.data.objects.new('Light', light_light)
ob_plane = bpy.data.objects.new('Plane', me_plane)
ob_plane_001 = bpy.data.objects.new('Plane.001', me_plane_001)
ob_plane_002 = bpy.data.objects.new('Plane.002', me_plane_002)
ob_plane_003 = bpy.data.objects.new('Plane.003', me_plane_003)
ob_plane_004 = bpy.data.objects.new('Plane.004', me_plane_004)
ob_plane_005 = bpy.data.objects.new('Plane.005', me_plane_005)
ob_plane_006 = bpy.data.objects.new('Plane.006', me_plane_006)
ob_plane_007 = bpy.data.objects.new('Plane.007', me_plane_007)
ob_plane_008 = bpy.data.objects.new('Plane.008', me_plane_008)
ob_plane_009 = bpy.data.objects.new('Plane.009', me_plane_009)
ob_plane_010 = bpy.data.objects.new('Plane.010', me_plane_010)
ob_plane_011 = bpy.data.objects.new('Plane.011', me_plane_011)
ob_plane_012 = bpy.data.objects.new('Plane.012', me_plane_012)
ob_plane_013 = bpy.data.objects.new('Plane.013', me_plane_013)
ob_plane_014 = bpy.data.objects.new('Plane.014', me_plane_014)
ob_plane_015 = bpy.data.objects.new('Plane.015', me_plane_015)
ob_plane_016 = bpy.data.objects.new('Plane.016', me_plane_016)
ob_plane_017 = bpy.data.objects.new('Plane.017', me_plane_017)
ob_plane_018 = bpy.data.objects.new('Plane.018', me_plane_018)
ob_plane_019 = bpy.data.objects.new('Plane.019', me_plane_019)
ob_plane_020 = bpy.data.objects.new('Plane.020', me_plane_020)
ob_light_001 = bpy.data.objects.new('Light.001', light_light_004)
ob_plane_021 = bpy.data.objects.new('Plane.021', me_plane_021)
ob_plane_022 = bpy.data.objects.new('Plane.022', me_plane_022)
ob_plane_023 = bpy.data.objects.new('Plane.023', me_plane_023)
ob_plane_024 = bpy.data.objects.new('Plane.024', me_plane_024)
ob_plane_025 = bpy.data.objects.new('Plane.025', me_plane_025)
ob_plane_026 = bpy.data.objects.new('Plane.026', me_plane_026)
ob_plane_027 = bpy.data.objects.new('Plane.027', me_plane_027)
ob_plane_028 = bpy.data.objects.new('Plane.028', me_plane_028)
ob_plane_029 = bpy.data.objects.new('Plane.029', me_plane_029)
ob_plane_030 = bpy.data.objects.new('Plane.030', me_plane_030)
ob_plane_031 = bpy.data.objects.new('Plane.031', me_plane_031)
ob_plane_032 = bpy.data.objects.new('Plane.032', me_plane_032)
ob_plane_033 = bpy.data.objects.new('Plane.033', me_plane_033)
ob_plane_034 = bpy.data.objects.new('Plane.034', me_plane_034)
ob_plane_035 = bpy.data.objects.new('Plane.035', me_plane_035)
ob_plane_036 = bpy.data.objects.new('Plane.036', me_plane_036)
ob_plane_037 = bpy.data.objects.new('Plane.037', me_plane_037)
ob_plane_038 = bpy.data.objects.new('Plane.038', me_plane_038)
ob_plane_039 = bpy.data.objects.new('Plane.039', me_plane_039)
ob_plane_040 = bpy.data.objects.new('Plane.040', me_plane_040)
ob_plane_041 = bpy.data.objects.new('Plane.041', me_plane_041)
ob_plane_042 = bpy.data.objects.new('Plane.042', me_plane_042)
ob_plane_043 = bpy.data.objects.new('Plane.043', me_plane_043)
ob_plane_044 = bpy.data.objects.new('Plane.044', me_plane_044)

# ---- transforms, parenting, visibility, modifiers, constraints
ob_light.location = (-0.7196, 9.723, 5.904)
ob_light.rotation_euler = (0.6503, 0.05522, 1.866)
ob_light.lock_rotations_4d = False
ob_light.empty_display_type = 'ARROWS'
ob_light.color = (0.0, 0.0, 0.0, 0.0)
ob_light.lineart.crease_threshold = 0.0
ob_plane.location = (-1.706, 8.717, 0.3272)
_m = ob_plane.modifiers.new('Solidify', 'SOLIDIFY')
_m.thickness = 0.21
_m = ob_plane.modifiers.new('Bevel', 'BEVEL')
_m.width = 0.12
_m.width_pct = 0.12
_m.angle_limit = 1.197
ob_plane_001.location = (-6.518, 11.27, -0.05749)
ob_plane_001.rotation_euler = (0.07214, -0.124, 2.047)
ob_plane_001.scale = (0.6575, 0.6575, 0.6575)
_m = ob_plane_001.modifiers.new('Solidify', 'SOLIDIFY')
_m.thickness = 0.21
_m = ob_plane_001.modifiers.new('Bevel', 'BEVEL')
_m.width = 0.12
_m.width_pct = 0.12
_m.angle_limit = 1.197
ob_plane_002.location = (-9.04, 6.377, 0.5484)
ob_plane_002.rotation_euler = (-0.01128, -0.005493, -2.675)
ob_plane_002.scale = (1.33, 1.33, 1.33)
_m = ob_plane_002.modifiers.new('Solidify', 'SOLIDIFY')
_m.thickness = 0.21
_m = ob_plane_002.modifiers.new('Bevel', 'BEVEL')
_m.width = 0.12
_m.width_pct = 0.12
_m.angle_limit = 1.197
ob_plane_003.location = (-3.217, 5.569, 0.3105)
ob_plane_003.rotation_euler = (0.05513, -0.006893, 2.393)
ob_plane_003.scale = (0.6575, 0.6575, 0.6575)
_m = ob_plane_003.modifiers.new('Solidify', 'SOLIDIFY')
_m = ob_plane_003.modifiers.new('Bevel', 'BEVEL')
_m.angle_limit = 1.197
ob_plane_004.location = (-3.983, 16.8, 0.7954)
_m = ob_plane_004.modifiers.new('Solidify', 'SOLIDIFY')
_m.thickness = 0.21
_m = ob_plane_004.modifiers.new('Bevel', 'BEVEL')
_m.width = 0.12
_m.width_pct = 0.12
_m.angle_limit = 1.197
ob_plane_005.location = (-8.795, 19.36, 0.4106)
ob_plane_005.rotation_euler = (0.07214, -0.124, 2.047)
ob_plane_005.scale = (0.6575, 0.6575, 0.6575)
_m = ob_plane_005.modifiers.new('Solidify', 'SOLIDIFY')
_m.thickness = 0.21
_m = ob_plane_005.modifiers.new('Bevel', 'BEVEL')
_m.width = 0.12
_m.width_pct = 0.12
_m.angle_limit = 1.197
ob_plane_006.location = (-11.32, 14.46, 1.017)
ob_plane_006.rotation_euler = (-0.01128, -0.005493, -2.675)
ob_plane_006.scale = (1.33, 1.33, 1.33)
_m = ob_plane_006.modifiers.new('Solidify', 'SOLIDIFY')
_m.thickness = 0.21
_m = ob_plane_006.modifiers.new('Bevel', 'BEVEL')
_m.width = 0.12
_m.width_pct = 0.12
_m.angle_limit = 1.197
ob_plane_007.location = (-5.493, 13.66, 0.7786)
ob_plane_007.rotation_euler = (0.05513, -0.006893, 2.393)
ob_plane_007.scale = (0.6575, 0.6575, 0.6575)
_m = ob_plane_007.modifiers.new('Solidify', 'SOLIDIFY')
_m = ob_plane_007.modifiers.new('Bevel', 'BEVEL')
_m.angle_limit = 1.197
ob_plane_008.location = (0.301, 13.14, 0.8568)
ob_plane_008.rotation_euler = (-0.01128, -0.005493, -2.675)
ob_plane_008.scale = (1.33, 1.33, 1.33)
_m = ob_plane_008.modifiers.new('Solidify', 'SOLIDIFY')
_m.thickness = 0.21
_m = ob_plane_008.modifiers.new('Bevel', 'BEVEL')
_m.width = 0.12
_m.width_pct = 0.12
_m.angle_limit = 1.197
ob_plane_009.location = (-11.95, 10.21, 0.7954)
_m = ob_plane_009.modifiers.new('Solidify', 'SOLIDIFY')
_m.thickness = 0.21
_m = ob_plane_009.modifiers.new('Bevel', 'BEVEL')
_m.width = 0.12
_m.width_pct = 0.12
_m.angle_limit = 1.197
ob_plane_010.location = (13.29, 1.317, 0.3272)
_m = ob_plane_010.modifiers.new('Solidify', 'SOLIDIFY')
_m.thickness = 0.21
_m = ob_plane_010.modifiers.new('Bevel', 'BEVEL')
_m.width = 0.12
_m.width_pct = 0.12
_m.angle_limit = 1.197
ob_plane_011.location = (8.474, 3.872, -0.05749)
ob_plane_011.rotation_euler = (0.07214, -0.124, 2.047)
ob_plane_011.scale = (0.6575, 0.6575, 0.6575)
_m = ob_plane_011.modifiers.new('Solidify', 'SOLIDIFY')
_m.thickness = 0.21
_m = ob_plane_011.modifiers.new('Bevel', 'BEVEL')
_m.width = 0.12
_m.width_pct = 0.12
_m.angle_limit = 1.197
ob_plane_012.location = (5.952, -1.023, 0.5484)
ob_plane_012.rotation_euler = (-0.01128, -0.005493, -2.675)
ob_plane_012.scale = (1.33, 1.33, 1.33)
_m = ob_plane_012.modifiers.new('Solidify', 'SOLIDIFY')
_m.thickness = 0.21
_m = ob_plane_012.modifiers.new('Bevel', 'BEVEL')
_m.width = 0.12
_m.width_pct = 0.12
_m.angle_limit = 1.197
ob_plane_013.location = (11.78, -1.831, 0.3105)
ob_plane_013.rotation_euler = (0.05513, -0.006893, 2.393)
ob_plane_013.scale = (0.6575, 0.6575, 0.6575)
_m = ob_plane_013.modifiers.new('Solidify', 'SOLIDIFY')
_m = ob_plane_013.modifiers.new('Bevel', 'BEVEL')
_m.angle_limit = 1.197
ob_plane_014.location = (11.01, 9.404, 0.7954)
_m = ob_plane_014.modifiers.new('Solidify', 'SOLIDIFY')
_m.thickness = 0.21
_m = ob_plane_014.modifiers.new('Bevel', 'BEVEL')
_m.width = 0.12
_m.width_pct = 0.12
_m.angle_limit = 1.197
ob_plane_015.location = (6.198, 11.96, 0.4106)
ob_plane_015.rotation_euler = (0.07214, -0.124, 2.047)
ob_plane_015.scale = (0.6575, 0.6575, 0.6575)
_m = ob_plane_015.modifiers.new('Solidify', 'SOLIDIFY')
_m.thickness = 0.21
_m = ob_plane_015.modifiers.new('Bevel', 'BEVEL')
_m.width = 0.12
_m.width_pct = 0.12
_m.angle_limit = 1.197
ob_plane_016.location = (3.676, 7.064, 1.017)
ob_plane_016.rotation_euler = (-0.01128, -0.005493, -2.675)
ob_plane_016.scale = (1.33, 1.33, 1.33)
_m = ob_plane_016.modifiers.new('Solidify', 'SOLIDIFY')
_m.thickness = 0.21
_m = ob_plane_016.modifiers.new('Bevel', 'BEVEL')
_m.width = 0.12
_m.width_pct = 0.12
_m.angle_limit = 1.197
ob_plane_017.location = (9.499, 6.256, 0.7786)
ob_plane_017.rotation_euler = (0.05513, -0.006893, 2.393)
ob_plane_017.scale = (0.6575, 0.6575, 0.6575)
_m = ob_plane_017.modifiers.new('Solidify', 'SOLIDIFY')
_m = ob_plane_017.modifiers.new('Bevel', 'BEVEL')
_m.angle_limit = 1.197
ob_plane_018.location = (15.29, 5.743, 0.8568)
ob_plane_018.rotation_euler = (-0.01128, -0.005493, -2.675)
ob_plane_018.scale = (1.33, 1.33, 1.33)
_m = ob_plane_018.modifiers.new('Solidify', 'SOLIDIFY')
_m.thickness = 0.21
_m = ob_plane_018.modifiers.new('Bevel', 'BEVEL')
_m.width = 0.12
_m.width_pct = 0.12
_m.angle_limit = 1.197
ob_plane_019.location = (3.047, 2.809, 0.7954)
_m = ob_plane_019.modifiers.new('Solidify', 'SOLIDIFY')
_m.thickness = 0.21
_m = ob_plane_019.modifiers.new('Bevel', 'BEVEL')
_m.width = 0.12
_m.width_pct = 0.12
_m.angle_limit = 1.197
ob_plane_020.location = (3.321, 10.56, 0.7786)
ob_plane_020.rotation_euler = (0.05513, -0.006893, 3.455)
ob_plane_020.scale = (0.6575, 0.6575, 0.6575)
_m = ob_plane_020.modifiers.new('Solidify', 'SOLIDIFY')
_m = ob_plane_020.modifiers.new('Bevel', 'BEVEL')
_m.angle_limit = 1.197
ob_light_001.location = (0.7334, -10.29, 5.922)
ob_light_001.rotation_euler = (0.6503, 0.05522, -1.269)
ob_light_001.lock_rotations_4d = False
ob_light_001.empty_display_type = 'ARROWS'
ob_light_001.color = (0.0, 0.0, 0.0, 0.0)
ob_light_001.lineart.crease_threshold = 0.0
ob_plane_021.location = (1.714, -9.278, 0.3454)
ob_plane_021.rotation_euler = (0.0, -0.0, -3.136)
_m = ob_plane_021.modifiers.new('Solidify', 'SOLIDIFY')
_m.thickness = 0.21
_m = ob_plane_021.modifiers.new('Bevel', 'BEVEL')
_m.width = 0.12
_m.width_pct = 0.12
_m.angle_limit = 1.197
ob_plane_022.location = (6.541, -11.8, -0.03934)
ob_plane_022.rotation_euler = (0.07214, -0.124, -1.089)
ob_plane_022.scale = (0.6575, 0.6575, 0.6575)
_m = ob_plane_022.modifiers.new('Solidify', 'SOLIDIFY')
_m.thickness = 0.21
_m = ob_plane_022.modifiers.new('Bevel', 'BEVEL')
_m.width = 0.12
_m.width_pct = 0.12
_m.angle_limit = 1.197
ob_plane_023.location = (9.034, -6.893, 0.5666)
ob_plane_023.rotation_euler = (-0.01128, -0.005493, -5.81)
ob_plane_023.scale = (1.33, 1.33, 1.33)
_m = ob_plane_023.modifiers.new('Solidify', 'SOLIDIFY')
_m.thickness = 0.21
_m = ob_plane_023.modifiers.new('Bevel', 'BEVEL')
_m.width = 0.12
_m.width_pct = 0.12
_m.angle_limit = 1.197
ob_plane_024.location = (3.205, -6.12, 0.3286)
ob_plane_024.rotation_euler = (0.05513, -0.006893, -0.7429)
ob_plane_024.scale = (0.6575, 0.6575, 0.6575)
_m = ob_plane_024.modifiers.new('Solidify', 'SOLIDIFY')
_m = ob_plane_024.modifiers.new('Bevel', 'BEVEL')
_m.angle_limit = 1.197
ob_plane_025.location = (4.04, -17.35, 0.8135)
ob_plane_025.rotation_euler = (0.0, -0.0, -3.136)
_m = ob_plane_025.modifiers.new('Solidify', 'SOLIDIFY')
_m.thickness = 0.21
_m = ob_plane_025.modifiers.new('Bevel', 'BEVEL')
_m.width = 0.12
_m.width_pct = 0.12
_m.angle_limit = 1.197
ob_plane_026.location = (8.867, -19.88, 0.4288)
ob_plane_026.rotation_euler = (0.07214, -0.124, -1.089)
ob_plane_026.scale = (0.6575, 0.6575, 0.6575)
_m = ob_plane_026.modifiers.new('Solidify', 'SOLIDIFY')
_m.thickness = 0.21
_m = ob_plane_026.modifiers.new('Bevel', 'BEVEL')
_m.width = 0.12
_m.width_pct = 0.12
_m.angle_limit = 1.197
ob_plane_027.location = (11.36, -14.97, 1.035)
ob_plane_027.rotation_euler = (-0.01128, -0.005493, -5.81)
ob_plane_027.scale = (1.33, 1.33, 1.33)
_m = ob_plane_027.modifiers.new('Solidify', 'SOLIDIFY')
_m.thickness = 0.21
_m = ob_plane_027.modifiers.new('Bevel', 'BEVEL')
_m.width = 0.12
_m.width_pct = 0.12
_m.angle_limit = 1.197
ob_plane_028.location = (5.531, -14.19, 0.7967)
ob_plane_028.rotation_euler = (0.05513, -0.006893, -0.7429)
ob_plane_028.scale = (0.6575, 0.6575, 0.6575)
_m = ob_plane_028.modifiers.new('Solidify', 'SOLIDIFY')
_m = ob_plane_028.modifiers.new('Bevel', 'BEVEL')
_m.angle_limit = 1.197
ob_plane_029.location = (-0.2664, -13.72, 0.875)
ob_plane_029.rotation_euler = (-0.01128, -0.005493, -5.81)
ob_plane_029.scale = (1.33, 1.33, 1.33)
_m = ob_plane_029.modifiers.new('Solidify', 'SOLIDIFY')
_m.thickness = 0.21
_m = ob_plane_029.modifiers.new('Bevel', 'BEVEL')
_m.width = 0.12
_m.width_pct = 0.12
_m.angle_limit = 1.197
ob_plane_030.location = (11.96, -10.71, 0.8135)
ob_plane_030.rotation_euler = (0.0, -0.0, -3.136)
_m = ob_plane_030.modifiers.new('Solidify', 'SOLIDIFY')
_m.thickness = 0.21
_m = ob_plane_030.modifiers.new('Bevel', 'BEVEL')
_m.width = 0.12
_m.width_pct = 0.12
_m.angle_limit = 1.197
ob_plane_031.location = (-13.32, -1.969, 0.3454)
ob_plane_031.rotation_euler = (0.0, -0.0, -3.136)
_m = ob_plane_031.modifiers.new('Solidify', 'SOLIDIFY')
_m.thickness = 0.21
_m = ob_plane_031.modifiers.new('Bevel', 'BEVEL')
_m.width = 0.12
_m.width_pct = 0.12
_m.angle_limit = 1.197
ob_plane_032.location = (-8.496, -4.495, -0.03934)
ob_plane_032.rotation_euler = (0.07214, -0.124, -1.089)
ob_plane_032.scale = (0.6575, 0.6575, 0.6575)
_m = ob_plane_032.modifiers.new('Solidify', 'SOLIDIFY')
_m.thickness = 0.21
_m = ob_plane_032.modifiers.new('Bevel', 'BEVEL')
_m.width = 0.12
_m.width_pct = 0.12
_m.angle_limit = 1.197
ob_plane_033.location = (-6.004, 0.4151, 0.5666)
ob_plane_033.rotation_euler = (-0.01128, -0.005493, -5.81)
ob_plane_033.scale = (1.33, 1.33, 1.33)
_m = ob_plane_033.modifiers.new('Solidify', 'SOLIDIFY')
_m.thickness = 0.21
_m = ob_plane_033.modifiers.new('Bevel', 'BEVEL')
_m.width = 0.12
_m.width_pct = 0.12
_m.angle_limit = 1.197
ob_plane_034.location = (-11.83, 1.188, 0.3286)
ob_plane_034.rotation_euler = (0.05513, -0.006893, -0.7429)
ob_plane_034.scale = (0.6575, 0.6575, 0.6575)
_m = ob_plane_034.modifiers.new('Solidify', 'SOLIDIFY')
_m = ob_plane_034.modifiers.new('Bevel', 'BEVEL')
_m.angle_limit = 1.197
ob_plane_035.location = (-11.0, -10.04, 0.8135)
ob_plane_035.rotation_euler = (0.0, -0.0, -3.136)
_m = ob_plane_035.modifiers.new('Solidify', 'SOLIDIFY')
_m.thickness = 0.21
_m = ob_plane_035.modifiers.new('Bevel', 'BEVEL')
_m.width = 0.12
_m.width_pct = 0.12
_m.angle_limit = 1.197
ob_plane_036.location = (-6.17, -12.57, 0.4288)
ob_plane_036.rotation_euler = (0.07214, -0.124, -1.089)
ob_plane_036.scale = (0.6575, 0.6575, 0.6575)
_m = ob_plane_036.modifiers.new('Solidify', 'SOLIDIFY')
_m.thickness = 0.21
_m = ob_plane_036.modifiers.new('Bevel', 'BEVEL')
_m.width = 0.12
_m.width_pct = 0.12
_m.angle_limit = 1.197
ob_plane_037.location = (-3.678, -7.658, 1.035)
ob_plane_037.rotation_euler = (-0.01128, -0.005493, -5.81)
ob_plane_037.scale = (1.33, 1.33, 1.33)
_m = ob_plane_037.modifiers.new('Solidify', 'SOLIDIFY')
_m.thickness = 0.21
_m = ob_plane_037.modifiers.new('Bevel', 'BEVEL')
_m.width = 0.12
_m.width_pct = 0.12
_m.angle_limit = 1.197
ob_plane_038.location = (-9.507, -6.885, 0.7967)
ob_plane_038.rotation_euler = (0.05513, -0.006893, -0.7429)
ob_plane_038.scale = (0.6575, 0.6575, 0.6575)
_m = ob_plane_038.modifiers.new('Solidify', 'SOLIDIFY')
_m = ob_plane_038.modifiers.new('Bevel', 'BEVEL')
_m.angle_limit = 1.197
ob_plane_039.location = (-15.3, -6.407, 0.875)
ob_plane_039.rotation_euler = (-0.01128, -0.005493, -5.81)
ob_plane_039.scale = (1.33, 1.33, 1.33)
_m = ob_plane_039.modifiers.new('Solidify', 'SOLIDIFY')
_m.thickness = 0.21
_m = ob_plane_039.modifiers.new('Bevel', 'BEVEL')
_m.width = 0.12
_m.width_pct = 0.12
_m.angle_limit = 1.197
ob_plane_040.location = (-3.075, -3.398, 0.8135)
ob_plane_040.rotation_euler = (0.0, -0.0, -3.136)
_m = ob_plane_040.modifiers.new('Solidify', 'SOLIDIFY')
_m.thickness = 0.21
_m = ob_plane_040.modifiers.new('Bevel', 'BEVEL')
_m.width = 0.12
_m.width_pct = 0.12
_m.angle_limit = 1.197
ob_plane_041.location = (-3.303, -11.15, 0.7967)
ob_plane_041.rotation_euler = (0.05513, -0.006893, 0.3199)
ob_plane_041.scale = (0.6575, 0.6575, 0.6575)
_m = ob_plane_041.modifiers.new('Solidify', 'SOLIDIFY')
_m = ob_plane_041.modifiers.new('Bevel', 'BEVEL')
_m.angle_limit = 1.197
ob_plane_042.location = (-0.3667, -0.04778, 0.7967)
ob_plane_042.rotation_euler = (0.05513, -0.006893, -0.05221)
ob_plane_042.scale = (0.6575, 0.6575, 0.6575)
_m = ob_plane_042.modifiers.new('Solidify', 'SOLIDIFY')
_m = ob_plane_042.modifiers.new('Bevel', 'BEVEL')
_m.angle_limit = 1.197
ob_plane_043.location = (6.628, -4.265, 0.7967)
ob_plane_043.rotation_euler = (0.05513, -0.006893, -2.935)
ob_plane_043.scale = (0.6575, 0.6575, 0.6575)
_m = ob_plane_043.modifiers.new('Solidify', 'SOLIDIFY')
_m = ob_plane_043.modifiers.new('Bevel', 'BEVEL')
_m.angle_limit = 1.197
ob_plane_044.location = (-7.395, 3.374, 0.7967)
ob_plane_044.rotation_euler = (0.05513, -0.006893, 0.3537)
ob_plane_044.scale = (0.6575, 0.6575, 0.6575)
_m = ob_plane_044.modifiers.new('Solidify', 'SOLIDIFY')
_m = ob_plane_044.modifiers.new('Bevel', 'BEVEL')
_m.angle_limit = 1.197

# ---- collection membership
col_collection.objects.link(ob_light)
col_collection.objects.link(ob_plane)
col_collection.objects.link(ob_plane_001)
col_collection.objects.link(ob_plane_002)
col_collection.objects.link(ob_plane_003)
col_collection.objects.link(ob_plane_004)
col_collection.objects.link(ob_plane_005)
col_collection.objects.link(ob_plane_006)
col_collection.objects.link(ob_plane_007)
col_collection.objects.link(ob_plane_008)
col_collection.objects.link(ob_plane_009)
col_collection.objects.link(ob_plane_010)
col_collection.objects.link(ob_plane_011)
col_collection.objects.link(ob_plane_012)
col_collection.objects.link(ob_plane_013)
col_collection.objects.link(ob_plane_014)
col_collection.objects.link(ob_plane_015)
col_collection.objects.link(ob_plane_016)
col_collection.objects.link(ob_plane_017)
col_collection.objects.link(ob_plane_018)
col_collection.objects.link(ob_plane_019)
col_collection.objects.link(ob_plane_020)
col_collection.objects.link(ob_light_001)
col_collection.objects.link(ob_plane_021)
col_collection.objects.link(ob_plane_022)
col_collection.objects.link(ob_plane_023)
col_collection.objects.link(ob_plane_024)
col_collection.objects.link(ob_plane_025)
col_collection.objects.link(ob_plane_026)
col_collection.objects.link(ob_plane_027)
col_collection.objects.link(ob_plane_028)
col_collection.objects.link(ob_plane_029)
col_collection.objects.link(ob_plane_030)
col_collection.objects.link(ob_plane_031)
col_collection.objects.link(ob_plane_032)
col_collection.objects.link(ob_plane_033)
col_collection.objects.link(ob_plane_034)
col_collection.objects.link(ob_plane_035)
col_collection.objects.link(ob_plane_036)
col_collection.objects.link(ob_plane_037)
col_collection.objects.link(ob_plane_038)
col_collection.objects.link(ob_plane_039)
col_collection.objects.link(ob_plane_040)
col_collection.objects.link(ob_plane_041)
col_collection.objects.link(ob_plane_042)
col_collection.objects.link(ob_plane_043)
col_collection.objects.link(ob_plane_044)

# ---- scene / render settings (as saved in the file)
scene.frame_start = 1; scene.frame_end = 250; scene.frame_set(1)
scene.render.engine = 'BLENDER_EEVEE_NEXT'
scene.cycles.sampling_pattern = 'TABULATED_SOBOL'
scene.cycles.use_light_tree = False
scene.view_settings.view_transform = 'Filmic'
bpy.context.view_layer.update()

# ---- added for rendering (the .blend has no active camera): camera
cam_auto = bpy.data.cameras.new('AutoCamera')
cam_auto.lens = 50.0
cam_auto.sensor_width = 36.0
cam_auto.clip_end = 1000.0
ob_auto_camera = bpy.data.objects.new('AutoCamera', cam_auto)
scene.collection.objects.link(ob_auto_camera)
ob_auto_camera.location = (55.5663, -66.9429, 44.8932)
ob_auto_camera.rotation_euler = (1.09748, -7.21219e-08, 0.694738)
scene.camera = ob_auto_camera
bpy.context.view_layer.update()
